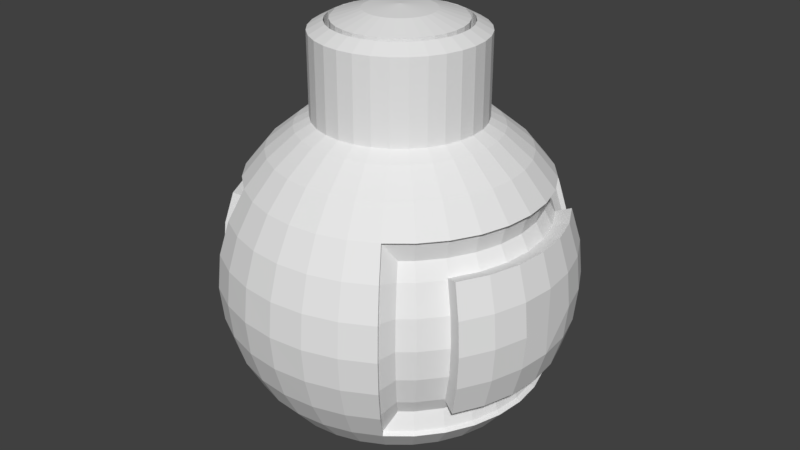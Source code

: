 # Source: TheDrone.blend  (saved by Blender 2.79.0; exported with 4.5.12 LTS)
import bpy
from mathutils import Matrix  # noqa: F401  (used for matrix-valued properties, if any)

bpy.ops.wm.read_factory_settings(use_empty=True)
scene = bpy.context.scene
scene.name = 'Scene'

# ---- collections
col_collection_1 = bpy.data.collections.new('Collection 1'); scene.collection.children.link(col_collection_1)
col_collection_2 = bpy.data.collections.new('Collection 2'); scene.collection.children.link(col_collection_2)

# ---- world
world_world = bpy.data.worlds.new('World'); scene.world = world_world
world_world.color = (0.05088, 0.05088, 0.05088)
world_world.use_sun_shadow = False
world_world.sun_shadow_jitter_overblur = 0.0
world_world.cycles.sampling_method = 'MANUAL'

# ---- meshes
me_sphere_001 = bpy.data.meshes.new('Sphere.001')
me_sphere_001.from_pydata([(2.258e-09, 0.04179, 0.1409), (-0.008153, 0.04099, 0.1409), (-0.01599, 0.03861, 0.1409), (-0.02322, 0.03475, 0.1409), (-0.02955, 0.02955, 0.1409), (-0.03475, 0.02322, 0.1409), (-0.03861, 0.01599, 0.1409), (-0.04099, 0.008153, 0.1409), (-0.04179, -2.377e-08, 0.1409), (-0.04099, -0.008153, 0.1409), (-0.03861, -0.01599, 0.1409), (-0.03475, -0.02322, 0.1409), (-0.02955, -0.02955, 0.1409), (-0.02322, -0.03475, 0.1409), (-0.01599, -0.03861, 0.1409), (-0.008153, -0.04099, 0.1409), (-1.81e-09, -0.04179, 0.1409), (0.008153, -0.04099, 0.1409), (0.01599, -0.03861, 0.1409), (0.02322, -0.03475, 0.1409), (0.02955, -0.02955, 0.1409), (0.03475, -0.02322, 0.1409), (0.03861, -0.01599, 0.1409), (0.04099, -0.008153, 0.1409), (0.04179, -2.784e-08, 0.1409), (0.04099, 0.008153, 0.1409), (0.03861, 0.01599, 0.1409), (0.03475, 0.02322, 0.1409), (0.02955, 0.02955, 0.1409), (0.02322, 0.03475, 0.1409), (0.01599, 0.03861, 0.1409), (0.008153, 0.04099, 0.1409), (0.009994, 0.05024, 0.09584), (0.0196, 0.04733, 0.09584), (0.02846, 0.0426, 0.09584), (0.03622, 0.03622, 0.09584), (0.0426, 0.02846, 0.09584), (0.04733, 0.0196, 0.09584), (0.05024, 0.009994, 0.09584), (0.05123, -2.721e-08, 0.09584), (0.05024, -0.009994, 0.09584), (0.04733, -0.0196, 0.09584), (0.0426, -0.02846, 0.09584), (0.03622, -0.03622, 0.09584), (0.02846, -0.0426, 0.09584), (0.0196, -0.04733, 0.09584), (0.009994, -0.05024, 0.09584), (3.026e-10, -0.05123, 0.09584), (-0.009994, -0.05024, 0.09584), (-0.0196, -0.04733, 0.09584), (-0.02846, -0.0426, 0.09584), (-0.03622, -0.03622, 0.09584), (-0.0426, -0.02846, 0.09584), (-0.04733, -0.0196, 0.09584), (-0.05024, -0.009994, 0.09584), (-0.05123, -2.354e-08, 0.09584), (-0.05024, 0.009994, 0.09584), (-0.04733, 0.0196, 0.09584), (-0.0426, 0.02846, 0.09584), (-0.03622, 0.03622, 0.09584), (-0.02846, 0.0426, 0.09584), (-0.0196, 0.04733, 0.09584), (-0.009994, 0.05024, 0.09584), (6.811e-09, 0.05123, 0.09584), (0.008153, 0.04099, 0.1509), (0.007553, 0.03797, 0.1418), (0.01599, 0.03861, 0.1509), (0.01482, 0.03577, 0.1418), (0.02322, 0.03475, 0.1509), (0.02151, 0.03219, 0.1418), (0.02955, 0.02955, 0.1509), (0.02738, 0.02738, 0.1418), (0.03475, 0.02322, 0.1509), (0.03219, 0.02151, 0.1418), (0.03861, 0.01599, 0.1509), (0.03577, 0.01482, 0.1418), (0.04099, 0.008153, 0.1509), (0.03797, 0.007553, 0.1418), (0.04179, -2.832e-08, 0.1509), (0.03872, -2.796e-08, 0.1418), (0.04099, -0.008153, 0.1509), (0.03797, -0.007553, 0.1418), (0.03861, -0.01599, 0.1509), (0.03577, -0.01482, 0.1418), (0.03475, -0.02322, 0.1509), (0.03219, -0.02151, 0.1418), (0.02955, -0.02955, 0.1509), (0.02738, -0.02738, 0.1418), (0.02322, -0.03475, 0.1509), (0.02151, -0.03219, 0.1418), (0.01599, -0.03861, 0.1509), (0.01482, -0.03577, 0.1418), (0.008153, -0.04099, 0.1509), (0.007553, -0.03797, 0.1418), (-2.959e-09, -0.04179, 0.1509), (-2.604e-09, -0.03872, 0.1418), (-0.008153, -0.04099, 0.1509), (-0.007553, -0.03797, 0.1418), (-0.01482, -0.03577, 0.1418), (-0.01599, -0.03861, 0.1509), (-0.02151, -0.03219, 0.1418), (-0.02322, -0.03475, 0.1509), (-0.02738, -0.02738, 0.1418), (-0.02955, -0.02955, 0.1509), (-0.03219, -0.02151, 0.1418), (-0.03475, -0.02322, 0.1509), (-0.03577, -0.01482, 0.1418), (-0.03861, -0.01599, 0.1509), (-0.03797, -0.007553, 0.1418), (-0.04099, -0.008153, 0.1509), (-0.03872, -2.426e-08, 0.1418), (-0.04179, -2.425e-08, 0.1509), (-0.03797, 0.007553, 0.1418), (-0.04099, 0.008153, 0.1509), (-0.03577, 0.01482, 0.1418), (-0.03861, 0.01599, 0.1509), (-0.03219, 0.02151, 0.1418), (-0.03475, 0.02322, 0.1509), (-0.02738, 0.02738, 0.1418), (-0.02955, 0.02955, 0.1509), (-0.02151, 0.03219, 0.1418), (-0.02322, 0.03475, 0.1509), (-0.01482, 0.03577, 0.1418), (-0.01599, 0.03861, 0.1509), (-0.007553, 0.03797, 0.1418), (-0.008153, 0.04099, 0.1509), (1.586e-09, 0.03872, 0.1418), (1.109e-09, 0.04179, 0.1509), (0.009994, 0.05024, 0.1458), (0.0196, 0.04733, 0.1458), (0.02846, 0.0426, 0.1458), (0.03622, 0.03622, 0.1458), (0.0426, 0.02846, 0.1458), (0.04733, 0.0196, 0.1458), (0.05024, 0.009994, 0.1458), (0.05123, -2.791e-08, 0.1458), (0.05024, -0.009994, 0.1458), (0.04733, -0.0196, 0.1458), (0.0426, -0.02846, 0.1458), (0.03622, -0.03622, 0.1458), (0.02846, -0.0426, 0.1458), (0.0196, -0.04733, 0.1458), (0.009994, -0.05024, 0.1458), (-3.772e-09, -0.05123, 0.1458), (-0.009994, -0.05024, 0.1458), (-0.0196, -0.04733, 0.1458), (-0.02846, -0.0426, 0.1458), (-0.03622, -0.03622, 0.1458), (-0.0426, -0.02846, 0.1458), (-0.04733, -0.0196, 0.1458), (-0.05024, -0.009994, 0.1458), (-0.05123, -2.425e-08, 0.1458), (-0.05024, 0.009994, 0.1458), (-0.04733, 0.0196, 0.1458), (-0.0426, 0.02846, 0.1458), (-0.03622, 0.03622, 0.1458), (-0.02846, 0.0426, 0.1458), (-0.0196, 0.04733, 0.1458), (-0.009994, 0.05024, 0.1458), (2.737e-09, 0.05123, 0.1458), (-1.993e-08, -6.144e-08, 0.1592), (-0.004156, 0.02089, 0.1571), (-0.008153, 0.01968, 0.1571), (-0.01184, 0.01771, 0.1571), (-0.01506, 0.01506, 0.1571), (-0.01771, 0.01184, 0.1571), (-0.01968, 0.008153, 0.1571), (-0.02089, 0.004156, 0.1571), (-0.0213, -2.703e-08, 0.1571), (-0.02089, -0.004156, 0.1571), (-0.01968, -0.008153, 0.1571), (-0.01771, -0.01184, 0.1571), (-0.01506, -0.01506, 0.1571), (-0.01184, -0.01771, 0.1571), (-0.004156, -0.02089, 0.1571), (-7.099e-09, -0.0213, 0.1571), (0.004156, -0.02089, 0.1571), (0.008153, -0.01968, 0.1571), (0.01184, -0.01771, 0.1571), (0.01506, -0.01506, 0.1571), (0.01771, -0.01184, 0.1571), (0.01968, -0.008153, 0.1571), (0.02089, -0.004156, 0.1571), (0.0213, -2.865e-08, 0.1571), (0.02089, 0.004156, 0.1571), (0.01968, 0.008153, 0.1571), (0.01771, 0.01184, 0.1571), (0.01506, 0.01506, 0.1571), (0.01184, 0.01771, 0.1571), (0.008153, 0.01968, 0.1571), (0.004156, 0.02089, 0.1571), (-2.217e-09, 0.0213, 0.1571), (-0.008153, -0.01968, 0.1571), (-0.007553, 0.03797, 0.1518), (1.586e-09, 0.03872, 0.1518), (-0.01482, 0.03577, 0.1518), (-0.02151, 0.03219, 0.1518), (-0.02738, 0.02738, 0.1518), (-0.03219, 0.02151, 0.1518), (-0.03577, 0.01482, 0.1518), (-0.03797, 0.007553, 0.1518), (-0.03872, -2.426e-08, 0.1518), (-0.03797, -0.007553, 0.1518), (-0.03577, -0.01482, 0.1518), (-0.03219, -0.02151, 0.1518), (-0.02738, -0.02738, 0.1518), (-0.02151, -0.03219, 0.1518), (-0.01482, -0.03577, 0.1518), (-0.007553, -0.03797, 0.1518), (-2.604e-09, -0.03872, 0.1518), (0.007553, -0.03797, 0.1518), (0.01482, -0.03577, 0.1518), (0.02151, -0.03219, 0.1518), (0.02738, -0.02738, 0.1518), (0.03219, -0.02151, 0.1518), (0.03577, -0.01482, 0.1518), (0.03797, -0.007553, 0.1518), (0.03872, -2.796e-08, 0.1518), (0.03797, 0.007553, 0.1518), (0.03577, 0.01482, 0.1518), (0.03219, 0.02151, 0.1518), (0.02738, 0.02738, 0.1518), (0.02151, 0.03219, 0.1518), (0.01482, 0.03577, 0.1518), (0.007553, 0.03797, 0.1518)], [], [(102, 100, 206, 205), (85, 83, 215, 214), (120, 118, 197, 196), (67, 65, 224, 223), (87, 85, 214, 213), (69, 67, 223, 222), (104, 102, 205, 204), (122, 120, 196, 195), (89, 87, 213, 212), (124, 122, 195, 193), (71, 69, 222, 221), (106, 104, 204, 203), (126, 124, 193, 194), (73, 71, 221, 220), (108, 106, 203, 202), (91, 89, 212, 211), (93, 91, 211, 210), (75, 73, 220, 219), (110, 108, 202, 201), (95, 93, 210, 209), (77, 75, 219, 218), (112, 110, 201, 200), (79, 77, 218, 217), (97, 95, 209, 208), (114, 112, 200, 199), (81, 79, 217, 216), (116, 114, 199, 198), (98, 97, 208, 207), (65, 126, 194, 224), (100, 98, 207, 206), (83, 81, 216, 215), (118, 116, 198, 197), (40, 39, 135, 136), (54, 53, 149, 150), (41, 40, 136, 137), (55, 54, 150, 151), (42, 41, 137, 138), (56, 55, 151, 152), (43, 42, 138, 139), (57, 56, 152, 153), (44, 43, 139, 140), (58, 57, 153, 154), (45, 44, 140, 141), (32, 63, 159, 128), (59, 58, 154, 155), (46, 45, 141, 142), (33, 32, 128, 129), (60, 59, 155, 156), (47, 46, 142, 143), (34, 33, 129, 130), (61, 60, 156, 157), (48, 47, 143, 144), (35, 34, 130, 131), (62, 61, 157, 158), (49, 48, 144, 145), (36, 35, 131, 132), (63, 62, 158, 159), (50, 49, 145, 146), (37, 36, 132, 133), (51, 50, 146, 147), (38, 37, 133, 134), (52, 51, 147, 148), (39, 38, 134, 135), (53, 52, 148, 149), (1, 124, 126, 0), (2, 122, 124, 1), (159, 127, 64, 128), (3, 120, 122, 2), (4, 118, 120, 3), (128, 64, 66, 129), (5, 116, 118, 4), (6, 114, 116, 5), (129, 66, 68, 130), (7, 112, 114, 6), (8, 110, 112, 7), (130, 68, 70, 131), (9, 108, 110, 8), (10, 106, 108, 9), (131, 70, 72, 132), (11, 104, 106, 10), (12, 102, 104, 11), (132, 72, 74, 133), (13, 100, 102, 12), (133, 74, 76, 134), (14, 98, 100, 13), (15, 97, 98, 14), (16, 95, 97, 15), (134, 76, 78, 135), (17, 93, 95, 16), (135, 78, 80, 136), (18, 91, 93, 17), (19, 89, 91, 18), (20, 87, 89, 19), (136, 80, 82, 137), (137, 82, 84, 138), (21, 85, 87, 20), (22, 83, 85, 21), (23, 81, 83, 22), (24, 79, 81, 23), (138, 84, 86, 139), (139, 86, 88, 140), (25, 77, 79, 24), (26, 75, 77, 25), (27, 73, 75, 26), (28, 71, 73, 27), (140, 88, 90, 141), (29, 69, 71, 28), (30, 67, 69, 29), (141, 90, 92, 142), (31, 65, 67, 30), (0, 126, 65, 31), (142, 92, 94, 143), (121, 119, 4, 3), (64, 127, 0, 31), (143, 94, 96, 144), (76, 74, 26, 25), (103, 101, 13, 12), (144, 96, 99, 145), (66, 64, 31, 30), (84, 82, 22, 21), (145, 99, 101, 146), (111, 109, 9, 8), (146, 101, 103, 147), (92, 90, 18, 17), (74, 72, 27, 26), (119, 117, 5, 4), (147, 103, 105, 148), (101, 99, 14, 13), (148, 105, 107, 149), (82, 80, 23, 22), (127, 125, 1, 0), (109, 107, 10, 9), (149, 107, 109, 150), (150, 109, 111, 151), (90, 88, 19, 18), (72, 70, 28, 27), (117, 115, 6, 5), (99, 96, 15, 14), (151, 111, 113, 152), (125, 123, 2, 1), (80, 78, 24, 23), (152, 113, 115, 153), (107, 105, 11, 10), (70, 68, 29, 28), (153, 115, 117, 154), (115, 113, 7, 6), (88, 86, 20, 19), (154, 117, 119, 155), (96, 94, 16, 15), (78, 76, 25, 24), (155, 119, 121, 156), (123, 121, 3, 2), (105, 103, 12, 11), (156, 121, 123, 157), (86, 84, 21, 20), (68, 66, 30, 29), (157, 123, 125, 158), (113, 111, 8, 7), (94, 92, 17, 16), (158, 125, 127, 159), (193, 161, 191, 194), (161, 160, 191), (195, 162, 161, 193), (162, 160, 161), (196, 163, 162, 195), (163, 160, 162), (197, 164, 163, 196), (164, 160, 163), (198, 165, 164, 197), (165, 160, 164), (199, 166, 165, 198), (166, 160, 165), (200, 167, 166, 199), (167, 160, 166), (201, 168, 167, 200), (168, 160, 167), (202, 169, 168, 201), (169, 160, 168), (203, 170, 169, 202), (170, 160, 169), (171, 160, 170), (204, 171, 170, 203), (205, 172, 171, 204), (172, 160, 171), (173, 160, 172), (206, 173, 172, 205), (207, 192, 173, 206), (192, 160, 173), (208, 174, 192, 207), (174, 160, 192), (209, 175, 174, 208), (175, 160, 174), (210, 176, 175, 209), (176, 160, 175), (211, 177, 176, 210), (177, 160, 176), (212, 178, 177, 211), (178, 160, 177), (213, 179, 178, 212), (179, 160, 178), (214, 180, 179, 213), (180, 160, 179), (215, 181, 180, 214), (181, 160, 180), (216, 182, 181, 215), (182, 160, 181), (183, 160, 182), (217, 183, 182, 216), (218, 184, 183, 217), (184, 160, 183), (185, 160, 184), (219, 185, 184, 218), (220, 186, 185, 219), (186, 160, 185), (221, 187, 186, 220), (187, 160, 186), (222, 188, 187, 221), (188, 160, 187), (223, 189, 188, 222), (189, 160, 188), (224, 190, 189, 223), (190, 160, 189), (194, 191, 190, 224), (191, 160, 190)])
me_sphere_001.use_remesh_preserve_volume = False
me_sphere_001.use_remesh_preserve_attributes = False
me_sphere_001.use_mirror_vertex_groups = False
me_sphere_001.update()
me_sphere = bpy.data.meshes.new('Sphere')
me_sphere.from_pydata([(-3.385e-09, -2.834e-08, -0.1092), (0.01184, 0.0595, 0.0908), (0.01506, 0.07573, 0.07722), (0.01771, 0.08905, 0.06067), (0.01968, 0.09895, 0.04179), (0.02089, 0.105, 0.0213), (0.0213, 0.1071, 8.264e-09), (0.02089, 0.105, -0.0213), (0.01968, 0.09895, -0.04179), (0.01771, 0.08905, -0.06067), (0.01506, 0.07573, -0.07722), (0.01184, 0.0595, -0.0908), (0.008153, 0.04099, -0.1009), (0.004156, 0.02089, -0.1071), (0.02322, 0.05605, 0.0908), (0.02955, 0.07134, 0.07722), (0.03475, 0.08389, 0.06067), (0.03861, 0.09321, 0.04179), (0.04099, 0.09895, 0.0213), (0.04179, 0.1009, 8.264e-09), (0.04099, 0.09895, -0.0213), (0.03861, 0.09321, -0.04179), (0.03475, 0.08389, -0.06067), (0.02955, 0.07134, -0.07722), (0.02322, 0.05605, -0.0908), (0.01599, 0.03861, -0.1009), (0.008153, 0.01968, -0.1071), (0.03371, 0.05044, 0.0908), (0.0429, 0.0642, 0.07722), (0.05044, 0.07549, 0.06067), (0.05605, 0.08389, 0.04179), (0.0595, 0.08905, 0.0213), (0.06067, 0.0908, 8.264e-09), (0.0595, 0.08905, -0.0213), (0.05605, 0.08389, -0.04179), (0.05044, 0.07549, -0.06067), (0.0429, 0.0642, -0.07722), (0.03371, 0.05044, -0.0908), (0.02322, 0.03475, -0.1009), (0.01184, 0.01771, -0.1071), (0.0429, 0.0429, 0.0908), (0.0546, 0.0546, 0.07722), (0.0642, 0.0642, 0.06067), (0.0642, 0.0642, -0.06067), (0.0546, 0.0546, -0.07722), (0.0429, 0.0429, -0.0908), (0.02955, 0.02955, -0.1009), (0.01506, 0.01506, -0.1071), (0.05044, 0.03371, 0.0908), (0.0642, 0.0429, 0.07722), (0.07549, 0.05044, 0.06067), (0.07549, 0.05044, -0.06067), (0.0642, 0.0429, -0.07722), (0.05044, 0.03371, -0.0908), (0.03475, 0.02322, -0.1009), (0.01771, 0.01184, -0.1071), (0.05605, 0.02322, 0.0908), (0.07134, 0.02955, 0.07722), (0.08389, 0.03475, 0.06067), (0.08389, 0.03475, -0.06067), (0.07134, 0.02955, -0.07722), (0.05605, 0.02322, -0.0908), (0.03861, 0.01599, -0.1009), (0.01968, 0.008153, -0.1071), (0.0595, 0.01184, 0.0908), (0.07573, 0.01506, 0.07722), (0.08905, 0.01771, 0.06067), (0.08905, 0.01771, -0.06067), (0.07573, 0.01506, -0.07722), (0.0595, 0.01184, -0.0908), (0.04099, 0.008153, -0.1009), (0.02089, 0.004156, -0.1071), (0.06067, -2.68e-08, 0.0908), (0.07722, -2.761e-08, 0.07722), (0.0908, -2.924e-08, 0.06067), (0.0908, -2.924e-08, -0.06067), (0.07722, -2.761e-08, -0.07722), (0.06067, -3.005e-08, -0.0908), (0.04179, -2.598e-08, -0.1009), (0.0213, -2.639e-08, -0.1071), (0.0595, -0.01184, 0.0908), (0.07573, -0.01506, 0.07722), (0.08905, -0.01771, 0.06067), (0.08905, -0.01771, -0.06067), (0.07573, -0.01506, -0.07722), (0.0595, -0.01184, -0.0908), (0.04099, -0.008153, -0.1009), (0.02089, -0.004156, -0.1071), (0.05605, -0.02322, 0.0908), (0.07134, -0.02955, 0.07722), (0.08389, -0.03475, 0.06067), (0.08389, -0.03475, -0.06067), (0.07134, -0.02955, -0.07722), (0.05605, -0.02322, -0.0908), (0.03861, -0.01599, -0.1009), (0.01968, -0.008153, -0.1071), (0.05044, -0.03371, 0.0908), (0.0642, -0.0429, 0.07722), (0.07549, -0.05044, 0.06067), (0.07549, -0.05044, -0.06067), (0.0642, -0.0429, -0.07722), (0.05044, -0.03371, -0.0908), (0.03475, -0.02322, -0.1009), (0.01771, -0.01184, -0.1071), (0.0429, -0.0429, 0.0908), (0.0546, -0.0546, 0.07722), (0.0642, -0.0642, 0.06067), (0.0642, -0.0642, -0.06067), (0.0546, -0.0546, -0.07722), (0.0429, -0.0429, -0.0908), (0.02955, -0.02955, -0.1009), (0.01506, -0.01506, -0.1071), (0.03371, -0.05044, 0.0908), (0.0429, -0.0642, 0.07722), (0.05044, -0.07549, 0.06067), (0.05605, -0.08389, 0.04179), (0.0595, -0.08905, 0.0213), (0.06067, -0.0908, 8.264e-09), (0.0595, -0.08905, -0.0213), (0.05605, -0.08389, -0.04179), (0.05044, -0.07549, -0.06067), (0.0429, -0.0642, -0.07722), (0.03371, -0.05044, -0.0908), (0.02322, -0.03475, -0.1009), (0.01184, -0.01771, -0.1071), (0.02322, -0.05605, 0.0908), (0.02955, -0.07134, 0.07722), (0.03475, -0.08389, 0.06067), (0.03861, -0.09321, 0.04179), (0.04099, -0.09895, 0.0213), (0.04179, -0.1009, 8.264e-09), (0.04099, -0.09895, -0.0213), (0.03861, -0.09321, -0.04179), (0.03475, -0.08389, -0.06067), (0.02955, -0.07134, -0.07722), (0.02322, -0.05605, -0.0908), (0.01599, -0.03861, -0.1009), (0.008153, -0.01968, -0.1071), (0.01184, -0.0595, 0.0908), (0.01506, -0.07573, 0.07722), (0.01771, -0.08905, 0.06067), (0.01968, -0.09895, 0.04179), (0.02089, -0.105, 0.0213), (0.0213, -0.1071, 8.264e-09), (0.02089, -0.105, -0.0213), (0.01968, -0.09895, -0.04179), (0.01771, -0.08905, -0.06067), (0.01506, -0.07573, -0.07722), (0.01184, -0.0595, -0.0908), (0.008153, -0.04099, -0.1009), (0.004156, -0.02089, -0.1071), (-5.11e-10, -0.06067, 0.0908), (-6.206e-09, -0.07722, 0.07722), (-1.272e-08, -0.0908, 0.06067), (3.557e-09, -0.1009, 0.04179), (-1.272e-08, -0.1071, 0.0213), (-1.434e-08, -0.1092, 8.264e-09), (-1.272e-08, -0.1071, -0.0213), (3.557e-09, -0.1009, -0.04179), (-1.272e-08, -0.0908, -0.06067), (-6.206e-09, -0.07722, -0.07722), (-4.579e-09, -0.06067, -0.0908), (-2.952e-09, -0.04179, -0.1009), (-2.952e-09, -0.0213, -0.1071), (-0.01184, -0.0595, 0.0908), (-0.01506, -0.07573, 0.07722), (-0.01771, -0.08905, 0.06067), (-0.01968, -0.09895, 0.04179), (-0.02089, -0.105, 0.0213), (-0.0213, -0.1071, 8.264e-09), (-0.02089, -0.105, -0.0213), (-0.01968, -0.09895, -0.04179), (-0.01771, -0.08905, -0.06067), (-0.01506, -0.07573, -0.07722), (-0.01184, -0.0595, -0.0908), (-0.008153, -0.04099, -0.1009), (-0.004156, -0.02089, -0.1071), (-0.02322, -0.05605, 0.0908), (-0.02955, -0.07134, 0.07722), (-0.03475, -0.08389, 0.06067), (-0.03861, -0.09321, 0.04179), (-0.04099, -0.09895, 0.0213), (-0.04179, -0.1009, 8.264e-09), (-0.04099, -0.09895, -0.0213), (-0.03861, -0.09321, -0.04179), (-0.03475, -0.08389, -0.06067), (-0.02955, -0.07134, -0.07722), (-0.02322, -0.05605, -0.0908), (-0.01599, -0.03861, -0.1009), (-0.008153, -0.01968, -0.1071), (-0.03371, -0.05044, 0.0908), (-0.0429, -0.0642, 0.07722), (-0.05044, -0.07549, 0.06067), (-0.05605, -0.08389, 0.04179), (-0.0595, -0.08905, 0.0213), (-0.06067, -0.0908, 8.264e-09), (-0.0595, -0.08905, -0.0213), (-0.05605, -0.08389, -0.04179), (-0.05044, -0.07549, -0.06067), (-0.0429, -0.0642, -0.07722), (-0.03371, -0.05044, -0.0908), (-0.02322, -0.03475, -0.1009), (-0.01184, -0.01771, -0.1071), (-0.0429, -0.0429, 0.0908), (-0.0546, -0.0546, 0.07722), (-0.0642, -0.0642, 0.06067), (-0.0642, -0.0642, -0.06067), (-0.0546, -0.0546, -0.07722), (-0.0429, -0.0429, -0.0908), (-0.02955, -0.02955, -0.1009), (-0.01506, -0.01506, -0.1071), (-0.05044, -0.03371, 0.0908), (-0.0642, -0.0429, 0.07722), (-0.07549, -0.05044, 0.06067), (-0.07549, -0.05044, -0.06067), (-0.0642, -0.0429, -0.07722), (-0.05044, -0.03371, -0.0908), (-0.03475, -0.02322, -0.1009), (-0.01771, -0.01184, -0.1071), (-0.05605, -0.02322, 0.0908), (-0.07134, -0.02955, 0.07722), (-0.08388, -0.03475, 0.06067), (-0.08388, -0.03475, -0.06067), (-0.07134, -0.02955, -0.07722), (-0.05605, -0.02322, -0.0908), (-0.03861, -0.01599, -0.1009), (-0.01968, -0.008153, -0.1071), (-0.0595, -0.01184, 0.0908), (-0.07573, -0.01506, 0.07722), (-0.08905, -0.01771, 0.06067), (-0.08905, -0.01771, -0.06067), (-0.07573, -0.01506, -0.07722), (-0.0595, -0.01184, -0.0908), (-0.04099, -0.008153, -0.1009), (-0.02089, -0.004156, -0.1071), (-0.06067, -2.354e-08, 0.0908), (-0.07722, -1.297e-08, 0.07722), (-0.0908, -8.086e-09, 0.06067), (-0.0908, -8.086e-09, -0.06067), (-0.07722, -1.297e-08, -0.07722), (-0.06067, -2.11e-08, -0.0908), (-0.04179, -2.029e-08, -0.1009), (-0.0213, -2.721e-08, -0.1071), (-0.0595, 0.01184, 0.0908), (-0.07573, 0.01506, 0.07722), (-0.08905, 0.01771, 0.06067), (-0.08905, 0.01771, -0.06067), (-0.07573, 0.01506, -0.07722), (-0.0595, 0.01184, -0.0908), (-0.04099, 0.008153, -0.1009), (-0.02089, 0.004156, -0.1071), (-0.05605, 0.02322, 0.0908), (-0.07134, 0.02955, 0.07722), (-0.08388, 0.03475, 0.06067), (-0.08388, 0.03475, -0.06067), (-0.07134, 0.02955, -0.07722), (-0.05605, 0.02322, -0.0908), (-0.03861, 0.01599, -0.1009), (-0.01968, 0.008153, -0.1071), (-0.05044, 0.03371, 0.0908), (-0.0642, 0.0429, 0.07722), (-0.07549, 0.05044, 0.06067), (-0.07549, 0.05044, -0.06067), (-0.0642, 0.0429, -0.07722), (-0.05044, 0.03371, -0.0908), (-0.03475, 0.02322, -0.1009), (-0.01771, 0.01184, -0.1071), (-0.0429, 0.0429, 0.0908), (-0.0546, 0.0546, 0.07722), (-0.0642, 0.0642, 0.06067), (-0.0642, 0.0642, -0.06067), (-0.0546, 0.0546, -0.07722), (-0.0429, 0.0429, -0.0908), (-0.02955, 0.02955, -0.1009), (-0.01506, 0.01506, -0.1071), (-0.03371, 0.05044, 0.0908), (-0.0429, 0.0642, 0.07722), (-0.05044, 0.07549, 0.06067), (-0.05605, 0.08388, 0.04179), (-0.0595, 0.08905, 0.0213), (-0.06067, 0.0908, 8.264e-09), (-0.0595, 0.08905, -0.0213), (-0.05605, 0.08388, -0.04179), (-0.05044, 0.07549, -0.06067), (-0.0429, 0.0642, -0.07722), (-0.03371, 0.05044, -0.0908), (-0.02322, 0.03475, -0.1009), (-0.01184, 0.01771, -0.1071), (-0.02322, 0.05605, 0.0908), (-0.02955, 0.07134, 0.07722), (-0.03475, 0.08388, 0.06067), (-0.03861, 0.09321, 0.04179), (-0.04099, 0.09895, 0.0213), (-0.04179, 0.1009, 8.264e-09), (-0.04099, 0.09895, -0.0213), (-0.03861, 0.09321, -0.04179), (-0.03475, 0.08388, -0.06067), (-0.02955, 0.07134, -0.07722), (-0.02322, 0.05605, -0.0908), (-0.01599, 0.03861, -0.1009), (-0.008153, 0.01968, -0.1071), (-0.01184, 0.0595, 0.0908), (-0.01506, 0.07573, 0.07722), (-0.01771, 0.08905, 0.06067), (-0.01968, 0.09895, 0.04179), (-0.02089, 0.105, 0.0213), (-0.0213, 0.1071, 8.264e-09), (-0.02089, 0.105, -0.0213), (-0.01968, 0.09895, -0.04179), (-0.01771, 0.08905, -0.06067), (-0.01506, 0.07573, -0.07722), (-0.01184, 0.0595, -0.0908), (-0.008153, 0.04099, -0.1009), (-0.004156, 0.02089, -0.1071), (8.439e-09, 0.06067, 0.0908), (1.332e-08, 0.07722, 0.07722), (2.634e-08, 0.0908, 0.06067), (3.557e-09, 0.1009, 0.04179), (2.471e-08, 0.1071, 0.0213), (2.634e-08, 0.1092, 8.264e-09), (2.471e-08, 0.1071, -0.0213), (3.557e-09, 0.1009, -0.04179), (2.634e-08, 0.0908, -0.06067), (1.332e-08, 0.07722, -0.07722), (1.007e-08, 0.06067, -0.0908), (5.184e-09, 0.04179, -0.1009), (-1.731e-09, 0.0213, -0.1071), (0.009994, 0.05024, 0.09584), (0.0196, 0.04733, 0.09584), (0.02846, 0.0426, 0.09584), (0.03622, 0.03622, 0.09584), (0.0426, 0.02846, 0.09584), (0.04733, 0.0196, 0.09584), (0.05024, 0.009994, 0.09584), (0.05123, -2.721e-08, 0.09584), (0.05024, -0.009994, 0.09584), (0.04733, -0.0196, 0.09584), (0.0426, -0.02846, 0.09584), (0.03622, -0.03622, 0.09584), (0.02846, -0.0426, 0.09584), (0.0196, -0.04733, 0.09584), (0.009994, -0.05024, 0.09584), (3.026e-10, -0.05123, 0.09584), (-0.009994, -0.05024, 0.09584), (-0.0196, -0.04733, 0.09584), (-0.02846, -0.0426, 0.09584), (-0.03622, -0.03622, 0.09584), (-0.0426, -0.02846, 0.09584), (-0.04733, -0.0196, 0.09584), (-0.05024, -0.009994, 0.09584), (-0.05123, -2.354e-08, 0.09584), (-0.05024, 0.009994, 0.09584), (-0.04733, 0.0196, 0.09584), (-0.0426, 0.02846, 0.09584), (-0.03622, 0.03622, 0.09584), (-0.02846, 0.0426, 0.09584), (-0.0196, 0.04733, 0.09584), (-0.009994, 0.05024, 0.09584), (6.811e-09, 0.05123, 0.09584), (0.0642, 0.0642, 0.03761), (0.06816, 0.06816, 0.01917), (0.06949, 0.06949, 7.969e-09), (0.06816, 0.06816, -0.01917), (0.0642, 0.0642, -0.03761), (0.0755, 0.05045, 0.03761), (0.08015, 0.05355, 0.01917), (0.08172, 0.0546, 7.969e-09), (0.08015, 0.05355, -0.01917), (0.0755, 0.05045, -0.03761), (0.08389, 0.03475, 0.03761), (0.08905, 0.03689, 0.01917), (0.0908, 0.03761, 7.969e-09), (0.08905, 0.03689, -0.01917), (0.08389, 0.03475, -0.03761), (0.08905, 0.01771, 0.03761), (-0.06593, -0.01881, -0.01917), (-0.06593, -0.01917, 8.067e-09), (-0.06593, -0.01881, 0.01917), (0.08905, 0.01771, -0.03761), (0.0908, -2.212e-08, 0.03761), (-0.06593, -0.01771, 0.03761), (-0.06593, -0.03475, -0.03761), (-0.06593, -0.03689, -0.01917), (0.0908, -1.772e-08, -0.03761), (0.08905, -0.01771, 0.03761), (-0.06593, -0.03761, 8.067e-09), (-0.06593, -0.03689, 0.01917), (-0.06593, -0.03475, 0.03761), (0.08905, -0.01771, -0.03761), (0.08389, -0.03475, 0.03761), (0.08905, -0.03689, 0.01917), (0.0908, -0.03761, 7.969e-09), (0.08905, -0.03689, -0.01917), (0.08389, -0.03475, -0.03761), (0.0755, -0.05045, 0.03761), (0.08015, -0.05355, 0.01917), (0.08172, -0.0546, 7.969e-09), (0.08015, -0.05355, -0.01917), (0.0755, -0.05045, -0.03761), (0.0642, -0.0642, 0.03761), (0.06816, -0.06816, 0.01917), (0.06949, -0.06949, 7.969e-09), (0.06816, -0.06816, -0.01917), (0.0642, -0.0642, -0.03761), (-0.0642, -0.0642, 0.03761), (-0.06816, -0.06816, 0.01917), (-0.06949, -0.06949, 7.969e-09), (-0.06816, -0.06816, -0.01917), (-0.0642, -0.0642, -0.03761), (-0.0755, -0.05045, 0.03761), (-0.08015, -0.05355, 0.01917), (-0.08172, -0.0546, 7.969e-09), (-0.08015, -0.05355, -0.01917), (-0.0755, -0.05045, -0.03761), (-0.08389, -0.03475, 0.03761), (-0.08905, -0.03689, 0.01917), (-0.0908, -0.03761, 7.969e-09), (-0.08905, -0.03689, -0.01917), (-0.08389, -0.03475, -0.03761), (-0.08905, -0.01771, 0.03761), (-0.08905, -0.01771, -0.03761), (-0.0908, -2.651e-08, 0.03761), (-0.0908, -2.651e-08, -0.03761), (-0.08905, 0.01771, 0.03761), (-0.08905, 0.01771, -0.03761), (-0.08389, 0.03475, 0.03761), (-0.08905, 0.03689, 0.01917), (-0.0908, 0.03761, 7.969e-09), (-0.08905, 0.03689, -0.01917), (-0.08389, 0.03475, -0.03761), (-0.0755, 0.05045, 0.03761), (-0.08015, 0.05355, 0.01917), (-0.08172, 0.0546, 7.969e-09), (-0.08015, 0.05355, -0.01917), (-0.0755, 0.05045, -0.03761), (-0.0642, 0.0642, 0.03761), (-0.06816, 0.06816, 0.01917), (-0.06949, 0.06949, 7.969e-09), (-0.06816, 0.06816, -0.01917), (-0.0642, 0.0642, -0.03761), (0.06593, 0.03475, 0.03761), (0.06593, 0.03689, 0.01917), (0.06593, 0.03761, 7.872e-09), (0.06593, 0.03689, -0.01917), (0.06593, 0.03475, -0.03761), (0.06593, 0.01771, 0.03761), (0.06593, 0.01881, 0.01917), (0.06593, 0.01917, 7.872e-09), (0.06593, 0.01881, -0.01917), (0.06593, 0.01771, -0.03761), (0.06593, -1.791e-08, 0.03761), (0.06593, -2.963e-08, 0.01917), (0.06593, -2.817e-08, 7.872e-09), (0.06593, -2.963e-08, -0.01917), (0.06593, -1.352e-08, -0.03761), (0.06593, -0.01771, 0.03761), (0.06593, -0.01881, 0.01917), (0.06593, -0.01917, 7.872e-09), (0.06593, -0.01881, -0.01917), (0.06593, -0.01771, -0.03761), (0.06593, -0.03475, 0.03761), (0.06593, -0.03689, 0.01917), (0.06593, -0.03761, 7.872e-09), (0.06593, -0.03689, -0.01917), (0.06593, -0.03475, -0.03761), (-0.06593, -0.01771, -0.03761), (-0.06593, -3.408e-08, 0.03761), (-0.06593, -1.212e-08, 0.01917), (-0.06593, -1.651e-08, 8.067e-09), (-0.06593, -1.212e-08, -0.01917), (-0.06593, -3.408e-08, -0.03761), (-0.06593, 0.01771, 0.03761), (-0.06593, 0.01881, 0.01917), (-0.06593, 0.01917, 8.067e-09), (-0.06593, 0.01881, -0.01917), (-0.06593, 0.01771, -0.03761), (-0.06593, 0.03475, 0.03761), (-0.06593, 0.03689, 0.01917), (-0.06593, 0.03761, 8.067e-09), (-0.06593, 0.03689, -0.01917), (-0.06593, 0.03475, -0.03761), (0.05353, 0.06604, 0.04767), (0.04904, 0.0734, 0.05898), (0.05652, 0.07051, 0.03761), (0.05449, 0.08155, 0.04063), (0.05963, 0.07516, 0.01917), (0.05785, 0.08658, 0.02071), (0.06068, 0.07673, 7.969e-09), (0.05898, 0.08827, 8.182e-09), (0.05963, 0.07516, -0.01917), (0.05785, 0.08658, -0.02071), (0.05652, 0.07051, -0.03761), (0.05449, 0.08155, -0.04063), (0.05353, 0.06604, -0.04767), (0.04904, 0.0734, -0.05898), (0.06242, 0.06242, 0.05898), (0.0604, 0.0604, 0.04767), (0.0604, 0.0604, -0.04767), (0.06242, 0.06242, -0.05898), (0.0734, 0.04904, 0.05898), (0.07103, 0.04746, 0.04767), (0.07103, 0.04746, -0.04767), (0.0734, 0.04904, -0.05898), (0.08155, 0.03378, 0.05898), (0.07892, 0.03269, 0.04767), (0.07892, 0.03269, -0.04767), (0.08155, 0.03378, -0.05898), (0.08658, 0.01722, 0.05898), (0.08378, 0.01667, 0.04767), (0.08378, 0.01667, -0.04767), (0.08658, 0.01722, -0.05898), (0.08827, -2.889e-08, 0.05898), (0.08542, -2.558e-08, 0.04767), (0.08542, -2.379e-08, -0.04767), (0.08827, -2.889e-08, -0.05898), (0.08658, -0.01722, 0.05898), (0.08378, -0.01667, 0.04767), (0.08378, -0.01667, -0.04767), (0.08658, -0.01722, -0.05898), (0.08155, -0.03378, 0.05898), (0.07892, -0.03269, 0.04767), (0.07892, -0.03269, -0.04767), (0.08155, -0.03378, -0.05898), (0.0734, -0.04904, 0.05898), (0.07103, -0.04746, 0.04767), (0.07103, -0.04746, -0.04767), (0.0734, -0.04904, -0.05898), (0.06242, -0.06242, 0.05898), (0.0604, -0.0604, 0.04767), (0.0604, -0.0604, -0.04767), (0.06242, -0.06242, -0.05898), (0.05353, -0.06604, 0.04767), (0.04904, -0.0734, 0.05898), (0.05449, -0.08155, 0.04063), (0.05652, -0.07051, 0.03761), (0.05785, -0.08658, 0.02071), (0.05963, -0.07516, 0.01917), (0.05898, -0.08827, 8.182e-09), (0.06068, -0.07673, 7.969e-09), (0.05785, -0.08658, -0.02071), (0.05963, -0.07516, -0.01917), (0.05449, -0.08155, -0.04063), (0.05652, -0.07051, -0.03761), (0.05353, -0.06604, -0.04767), (0.04904, -0.0734, -0.05898), (-0.05353, -0.06604, 0.04767), (-0.04904, -0.0734, 0.05898), (-0.05652, -0.07051, 0.03761), (-0.05449, -0.08155, 0.04063), (-0.05963, -0.07516, 0.01917), (-0.05785, -0.08658, 0.02071), (-0.06068, -0.07673, 7.969e-09), (-0.05898, -0.08827, 8.182e-09), (-0.05963, -0.07516, -0.01917), (-0.05785, -0.08658, -0.02071), (-0.05652, -0.07051, -0.03761), (-0.05449, -0.08155, -0.04063), (-0.05353, -0.06604, -0.04767), (-0.04904, -0.0734, -0.05898), (-0.06242, -0.06242, 0.05898), (-0.0604, -0.0604, 0.04767), (-0.0604, -0.0604, -0.04767), (-0.06242, -0.06242, -0.05898), (-0.0734, -0.04904, 0.05898), (-0.07103, -0.04746, 0.04767), (-0.07103, -0.04746, -0.04767), (-0.0734, -0.04904, -0.05898), (-0.08155, -0.03378, 0.05898), (-0.07892, -0.03269, 0.04767), (-0.07892, -0.03269, -0.04767), (-0.08155, -0.03378, -0.05898), (-0.08658, -0.01722, 0.05898), (-0.08378, -0.01667, 0.04767), (-0.08378, -0.01667, -0.04767), (-0.08658, -0.01722, -0.05898), (-0.08827, -8.322e-09, 0.05898), (-0.08542, -1.611e-08, 0.04767), (-0.08542, -1.611e-08, -0.04767), (-0.08827, -8.322e-09, -0.05898), (-0.08658, 0.01722, 0.05898), (-0.08378, 0.01667, 0.04767), (-0.08378, 0.01667, -0.04767), (-0.08658, 0.01722, -0.05898), (-0.08155, 0.03378, 0.05898), (-0.07892, 0.03269, 0.04767), (-0.07892, 0.03269, -0.04767), (-0.08155, 0.03378, -0.05898), (-0.0734, 0.04904, 0.05898), (-0.07103, 0.04746, 0.04767), (-0.07103, 0.04746, -0.04767), (-0.0734, 0.04904, -0.05898), (-0.06242, 0.06242, 0.05898), (-0.0604, 0.0604, 0.04767), (-0.0604, 0.0604, -0.04767), (-0.06242, 0.06242, -0.05898), (-0.05353, 0.06604, 0.04767), (-0.04904, 0.0734, 0.05898), (-0.05449, 0.08155, 0.04063), (-0.05652, 0.07051, 0.03761), (-0.05785, 0.08658, 0.02071), (-0.05963, 0.07516, 0.01917), (-0.05898, 0.08827, 8.182e-09), (-0.06068, 0.07673, 7.969e-09), (-0.05785, 0.08658, -0.02071), (-0.05963, 0.07516, -0.01917), (-0.05449, 0.08155, -0.04063), (-0.05652, 0.07051, -0.03761), (-0.05353, 0.06604, -0.04767), (-0.04904, 0.0734, -0.05898)], [], [(323, 322, 9, 10), (316, 315, 2, 3), (324, 323, 10, 11), (317, 316, 3, 4), (325, 324, 11, 12), (318, 317, 4, 5), (326, 325, 12, 13), (319, 318, 5, 6), (0, 326, 13), (320, 319, 6, 7), (321, 320, 7, 8), (322, 321, 8, 9), (315, 314, 1, 2), (9, 8, 21, 22), (2, 1, 14, 15), (10, 9, 22, 23), (3, 2, 15, 16), (11, 10, 23, 24), (4, 3, 16, 17), (12, 11, 24, 25), (5, 4, 17, 18), (13, 12, 25, 26), (6, 5, 18, 19), (0, 13, 26), (7, 6, 19, 20), (8, 7, 20, 21), (26, 25, 38, 39), (19, 18, 31, 32), (0, 26, 39), (20, 19, 32, 33), (21, 20, 33, 34), (22, 21, 34, 35), (15, 14, 27, 28), (23, 22, 35, 36), (16, 15, 28, 29), (24, 23, 36, 37), (17, 16, 29, 30), (25, 24, 37, 38), (18, 17, 30, 31), (28, 27, 40, 41), (36, 35, 43, 44), (29, 28, 41, 42), (37, 36, 44, 45), (38, 37, 45, 46), (39, 38, 46, 47), (0, 39, 47), (0, 47, 55), (41, 40, 48, 49), (44, 43, 51, 52), (42, 41, 49, 50), (45, 44, 52, 53), (46, 45, 53, 54), (47, 46, 54, 55), (52, 51, 59, 60), (50, 49, 57, 58), (53, 52, 60, 61), (54, 53, 61, 62), (55, 54, 62, 63), (0, 55, 63), (49, 48, 56, 57), (0, 63, 71), (57, 56, 64, 65), (60, 59, 67, 68), (58, 57, 65, 66), (61, 60, 68, 69), (62, 61, 69, 70), (63, 62, 70, 71), (69, 68, 76, 77), (70, 69, 77, 78), (71, 70, 78, 79), (0, 71, 79), (65, 64, 72, 73), (68, 67, 75, 76), (66, 65, 73, 74), (73, 72, 80, 81), (76, 75, 83, 84), (74, 73, 81, 82), (77, 76, 84, 85), (78, 77, 85, 86), (79, 78, 86, 87), (0, 79, 87), (86, 85, 93, 94), (87, 86, 94, 95), (0, 87, 95), (81, 80, 88, 89), (84, 83, 91, 92), (82, 81, 89, 90), (85, 84, 92, 93), (89, 88, 96, 97), (92, 91, 99, 100), (90, 89, 97, 98), (93, 92, 100, 101), (94, 93, 101, 102), (95, 94, 102, 103), (0, 95, 103), (102, 101, 109, 110), (103, 102, 110, 111), (0, 103, 111), (97, 96, 104, 105), (100, 99, 107, 108), (98, 97, 105, 106), (101, 100, 108, 109), (105, 104, 112, 113), (108, 107, 120, 121), (106, 105, 113, 114), (109, 108, 121, 122), (110, 109, 122, 123), (394, 524, 528, 399), (111, 110, 123, 124), (509, 378, 383, 513), (0, 111, 124), (359, 496, 500, 364), (517, 388, 393, 521), (116, 115, 128, 129), (124, 123, 136, 137), (117, 116, 129, 130), (0, 124, 137), (118, 117, 130, 131), (119, 118, 131, 132), (120, 119, 132, 133), (113, 112, 125, 126), (121, 120, 133, 134), (114, 113, 126, 127), (122, 121, 134, 135), (115, 114, 127, 128), (123, 122, 135, 136), (133, 132, 145, 146), (126, 125, 138, 139), (134, 133, 146, 147), (127, 126, 139, 140), (135, 134, 147, 148), (128, 127, 140, 141), (136, 135, 148, 149), (129, 128, 141, 142), (137, 136, 149, 150), (130, 129, 142, 143), (0, 137, 150), (131, 130, 143, 144), (132, 131, 144, 145), (150, 149, 162, 163), (143, 142, 155, 156), (0, 150, 163), (144, 143, 156, 157), (145, 144, 157, 158), (146, 145, 158, 159), (139, 138, 151, 152), (147, 146, 159, 160), (140, 139, 152, 153), (148, 147, 160, 161), (141, 140, 153, 154), (149, 148, 161, 162), (142, 141, 154, 155), (160, 159, 172, 173), (153, 152, 165, 166), (161, 160, 173, 174), (154, 153, 166, 167), (162, 161, 174, 175), (155, 154, 167, 168), (163, 162, 175, 176), (156, 155, 168, 169), (0, 163, 176), (157, 156, 169, 170), (158, 157, 170, 171), (159, 158, 171, 172), (152, 151, 164, 165), (0, 176, 189), (170, 169, 182, 183), (171, 170, 183, 184), (172, 171, 184, 185), (165, 164, 177, 178), (173, 172, 185, 186), (166, 165, 178, 179), (174, 173, 186, 187), (167, 166, 179, 180), (175, 174, 187, 188), (168, 167, 180, 181), (176, 175, 188, 189), (169, 168, 181, 182), (179, 178, 191, 192), (187, 186, 199, 200), (180, 179, 192, 193), (188, 187, 200, 201), (181, 180, 193, 194), (189, 188, 201, 202), (182, 181, 194, 195), (0, 189, 202), (183, 182, 195, 196), (184, 183, 196, 197), (185, 184, 197, 198), (178, 177, 190, 191), (186, 185, 198, 199), (421, 576, 580, 423), (561, 408, 413, 565), (525, 398, 403, 529), (191, 190, 203, 204), (199, 198, 206, 207), (192, 191, 204, 205), (200, 199, 207, 208), (369, 504, 508, 374), (201, 200, 208, 209), (569, 418, 420, 573), (202, 201, 209, 210), (497, 363, 368, 501), (0, 202, 210), (208, 207, 215, 216), (425, 584, 588, 430), (209, 208, 216, 217), (379, 512, 516, 384), (210, 209, 217, 218), (577, 422, 424, 581), (0, 210, 218), (389, 520, 524, 394), (505, 373, 378, 509), (31, 30, 484, 486), (204, 203, 211, 212), (207, 206, 214, 215), (205, 204, 212, 213), (435, 592, 595, 598), (194, 193, 548, 550), (212, 211, 219, 220), (215, 214, 222, 223), (213, 212, 220, 221), (216, 215, 223, 224), (399, 528, 531, 534), (217, 216, 224, 225), (42, 50, 499, 495), (218, 217, 225, 226), (409, 564, 568, 414), (0, 218, 226), (585, 429, 434, 589), (374, 508, 512, 379), (225, 224, 232, 233), (513, 383, 388, 517), (226, 225, 233, 234), (419, 572, 576, 421), (0, 226, 234), (521, 393, 398, 525), (364, 500, 504, 369), (593, 439, 606, 607), (220, 219, 227, 228), (223, 222, 230, 231), (221, 220, 228, 229), (224, 223, 231, 232), (205, 213, 563, 559), (501, 368, 373, 505), (228, 227, 235, 236), (231, 230, 238, 239), (229, 228, 236, 237), (232, 231, 239, 240), (423, 580, 584, 425), (233, 232, 240, 241), (384, 516, 520, 389), (234, 233, 241, 242), (404, 560, 564, 409), (0, 234, 242), (565, 413, 418, 569), (241, 240, 248, 249), (529, 403, 542, 543), (242, 241, 249, 250), (430, 588, 592, 435), (0, 242, 250), (573, 420, 422, 577), (589, 434, 439, 593), (414, 568, 572, 419), (236, 235, 243, 244), (239, 238, 246, 247), (237, 236, 244, 245), (240, 239, 247, 248), (581, 424, 429, 585), (493, 491, 363, 497), (244, 243, 251, 252), (247, 246, 254, 255), (245, 244, 252, 253), (248, 247, 255, 256), (491, 489, 362, 363), (249, 248, 256, 257), (489, 487, 361, 362), (250, 249, 257, 258), (193, 192, 546, 548), (0, 250, 258), (403, 402, 540, 542), (487, 485, 360, 361), (258, 257, 265, 266), (557, 555, 408, 561), (0, 258, 266), (402, 401, 538, 540), (485, 483, 359, 360), (555, 553, 407, 408), (252, 251, 259, 260), (255, 254, 262, 263), (253, 252, 260, 261), (256, 255, 263, 264), (401, 400, 536, 538), (257, 256, 264, 265), (483, 481, 496, 359), (260, 259, 267, 268), (263, 262, 270, 271), (261, 260, 268, 269), (264, 263, 271, 272), (553, 551, 406, 407), (265, 264, 272, 273), (266, 265, 273, 274), (400, 399, 534, 536), (0, 266, 274), (551, 549, 405, 406), (439, 438, 604, 606), (115, 116, 535, 533), (549, 547, 404, 405), (0, 274, 287), (438, 437, 602, 604), (547, 545, 560, 404), (437, 436, 600, 602), (268, 267, 275, 276), (271, 270, 283, 284), (269, 268, 276, 277), (272, 271, 284, 285), (436, 435, 598, 600), (273, 272, 285, 286), (278, 279, 599, 597), (274, 273, 286, 287), (284, 283, 296, 297), (277, 276, 289, 290), (285, 284, 297, 298), (278, 277, 290, 291), (286, 285, 298, 299), (279, 278, 291, 292), (287, 286, 299, 300), (280, 279, 292, 293), (0, 287, 300), (281, 280, 293, 294), (282, 281, 294, 295), (283, 282, 295, 296), (276, 275, 288, 289), (0, 300, 313), (294, 293, 306, 307), (295, 294, 307, 308), (296, 295, 308, 309), (289, 288, 301, 302), (297, 296, 309, 310), (290, 289, 302, 303), (298, 297, 310, 311), (291, 290, 303, 304), (299, 298, 311, 312), (292, 291, 304, 305), (300, 299, 312, 313), (293, 292, 305, 306), (303, 302, 315, 316), (311, 310, 323, 324), (304, 303, 316, 317), (312, 311, 324, 325), (305, 304, 317, 318), (313, 312, 325, 326), (306, 305, 318, 319), (0, 313, 326), (307, 306, 319, 320), (308, 307, 320, 321), (309, 308, 321, 322), (302, 301, 314, 315), (310, 309, 322, 323), (301, 357, 358, 314), (288, 356, 357, 301), (275, 355, 356, 288), (267, 354, 355, 275), (259, 353, 354, 267), (251, 352, 353, 259), (243, 351, 352, 251), (235, 350, 351, 243), (227, 349, 350, 235), (219, 348, 349, 227), (211, 347, 348, 219), (203, 346, 347, 211), (190, 345, 346, 203), (177, 344, 345, 190), (164, 343, 344, 177), (151, 342, 343, 164), (138, 341, 342, 151), (125, 340, 341, 138), (112, 339, 340, 125), (104, 338, 339, 112), (96, 337, 338, 104), (88, 336, 337, 96), (80, 335, 336, 88), (72, 334, 335, 80), (64, 333, 334, 72), (56, 332, 333, 64), (48, 331, 332, 56), (40, 330, 331, 48), (27, 329, 330, 40), (14, 328, 329, 27), (1, 327, 328, 14), (314, 358, 327, 1), (29, 42, 495, 482), (32, 31, 486, 488), (33, 32, 488, 490), (34, 33, 490, 492), (35, 34, 492, 494), (43, 35, 494, 498), (361, 360, 365, 366), (362, 361, 366, 367), (363, 362, 367, 368), (50, 58, 503, 499), (51, 43, 498, 502), (360, 359, 364, 365), (59, 51, 502, 506), (365, 364, 369, 370), (366, 365, 370, 371), (367, 366, 371, 372), (368, 367, 372, 373), (58, 66, 507, 503), (371, 370, 441, 442), (369, 374, 445, 440), (66, 74, 511, 507), (67, 59, 506, 510), (389, 390, 461, 460), (370, 369, 440, 441), (75, 67, 510, 514), (388, 383, 454, 459), (383, 378, 449, 454), (378, 373, 444, 449), (384, 389, 460, 455), (74, 82, 515, 511), (379, 384, 455, 450), (82, 90, 519, 515), (83, 75, 514, 518), (392, 393, 464, 463), (373, 372, 443, 444), (393, 388, 459, 464), (91, 83, 518, 522), (391, 392, 463, 462), (372, 371, 442, 443), (374, 379, 450, 445), (390, 391, 462, 461), (90, 98, 523, 519), (393, 392, 397, 398), (98, 106, 527, 523), (99, 91, 522, 526), (390, 389, 394, 395), (391, 390, 395, 396), (392, 391, 396, 397), (395, 394, 399, 400), (396, 395, 400, 401), (397, 396, 401, 402), (398, 397, 402, 403), (106, 114, 532, 527), (107, 99, 526, 530), (114, 115, 533, 532), (120, 107, 530, 544), (116, 117, 537, 535), (117, 118, 539, 537), (118, 119, 541, 539), (119, 120, 544, 541), (197, 196, 554, 556), (198, 197, 556, 558), (206, 198, 558, 562), (192, 205, 559, 546), (195, 194, 550, 552), (196, 195, 552, 554), (214, 206, 562, 566), (405, 404, 409, 410), (406, 405, 410, 411), (407, 406, 411, 412), (408, 407, 412, 413), (213, 221, 567, 563), (413, 412, 417, 418), (221, 229, 571, 567), (222, 214, 566, 570), (410, 409, 414, 415), (411, 410, 415, 416), (412, 411, 416, 417), (230, 222, 570, 574), (419, 421, 466, 380), (424, 422, 470, 475), (414, 419, 380, 387), (428, 429, 480, 479), (229, 237, 575, 571), (418, 417, 382, 381), (237, 245, 579, 575), (238, 230, 574, 578), (427, 428, 479, 478), (417, 416, 385, 382), (422, 420, 465, 470), (426, 427, 478, 477), (416, 415, 386, 385), (420, 418, 381, 465), (423, 425, 476, 471), (245, 253, 583, 579), (246, 238, 578, 582), (253, 261, 587, 583), (254, 246, 582, 586), (421, 423, 471, 466), (425, 426, 477, 476), (415, 414, 387, 386), (429, 424, 475, 480), (427, 426, 431, 432), (428, 427, 432, 433), (429, 428, 433, 434), (261, 269, 591, 587), (262, 254, 586, 590), (426, 425, 430, 431), (270, 262, 590, 594), (431, 430, 435, 436), (432, 431, 436, 437), (433, 432, 437, 438), (434, 433, 438, 439), (269, 277, 596, 591), (280, 281, 603, 601), (281, 282, 605, 603), (282, 283, 608, 605), (277, 278, 597, 596), (283, 270, 594, 608), (279, 280, 601, 599), (443, 442, 447, 448), (444, 443, 448, 449), (441, 440, 445, 446), (442, 441, 446, 447), (446, 445, 450, 451), (447, 446, 451, 452), (448, 447, 452, 453), (449, 448, 453, 454), (454, 453, 458, 459), (451, 450, 455, 456), (452, 451, 456, 457), (453, 452, 457, 458), (456, 455, 460, 461), (457, 456, 461, 462), (458, 457, 462, 463), (459, 458, 463, 464), (386, 387, 380, 377), (385, 386, 377, 376), (382, 385, 376, 375), (381, 382, 375, 465), (465, 375, 469, 470), (377, 380, 466, 467), (376, 377, 467, 468), (375, 376, 468, 469), (467, 466, 471, 472), (468, 467, 472, 473), (469, 468, 473, 474), (470, 469, 474, 475), (472, 471, 476, 477), (473, 472, 477, 478), (474, 473, 478, 479), (475, 474, 479, 480), (481, 483, 484, 482), (483, 485, 486, 484), (485, 487, 488, 486), (487, 489, 490, 488), (489, 491, 492, 490), (491, 493, 494, 492), (493, 497, 498, 494), (496, 481, 482, 495), (502, 498, 497, 501), (500, 496, 495, 499), (501, 505, 506, 502), (504, 500, 499, 503), (510, 506, 505, 509), (508, 504, 503, 507), (507, 511, 512, 508), (514, 510, 509, 513), (518, 514, 513, 517), (516, 512, 511, 515), (515, 519, 520, 516), (522, 518, 517, 521), (526, 522, 521, 525), (524, 520, 519, 523), (530, 526, 525, 529), (528, 524, 523, 527), (532, 533, 534, 531), (533, 535, 536, 534), (535, 537, 538, 536), (537, 539, 540, 538), (539, 541, 542, 540), (541, 544, 543, 542), (544, 530, 529, 543), (531, 528, 527, 532), (545, 547, 548, 546), (547, 549, 550, 548), (549, 551, 552, 550), (551, 553, 554, 552), (553, 555, 556, 554), (555, 557, 558, 556), (562, 558, 557, 561), (560, 545, 546, 559), (559, 563, 564, 560), (566, 562, 561, 565), (570, 566, 565, 569), (568, 564, 563, 567), (567, 571, 572, 568), (574, 570, 569, 573), (578, 574, 573, 577), (576, 572, 571, 575), (582, 578, 577, 581), (580, 576, 575, 579), (586, 582, 581, 585), (584, 580, 579, 583), (590, 586, 585, 589), (588, 584, 583, 587), (589, 593, 594, 590), (592, 588, 587, 591), (596, 597, 598, 595), (597, 599, 600, 598), (599, 601, 602, 600), (601, 603, 604, 602), (603, 605, 606, 604), (605, 608, 607, 606), (608, 594, 593, 607), (595, 592, 591, 596), (30, 29, 482, 484)])
me_sphere.use_remesh_preserve_volume = False
me_sphere.use_remesh_preserve_attributes = False
me_sphere.use_mirror_vertex_groups = False
me_sphere.update()
me_sphere_006 = bpy.data.meshes.new('Sphere.006')
me_sphere_006.from_pydata([(-0.08183, 0.009239, -0.01), (-0.08183, 0.009239, 0.01), (-0.08356, 0.008315, -0.01), (-0.08356, 0.008315, 0.01), (-0.07605, -0.009808, -0.01), (-0.07605, -0.009808, 0.01), (-0.07417, -0.009239, -0.01), (-0.07417, -0.009239, 0.01), (-0.07244, -0.008314, -0.01), (-0.08507, 0.007071, -0.01), (-0.08507, 0.007071, 0.01), (-0.08631, 0.005556, -0.01), (-0.08631, 0.005556, 0.01), (-0.08724, 0.003827, -0.01), (-0.08724, 0.003827, 0.01), (-0.08781, 0.001951, -0.01), (-0.08781, 0.001951, 0.01), (-0.088, 2.833e-07, -0.01), (-0.088, 2.833e-07, 0.01), (-0.08781, -0.001951, -0.01), (-0.08781, -0.001951, 0.01), (-0.08724, -0.003827, -0.01), (-0.08724, -0.003827, 0.01), (-0.07244, -0.008314, 0.01), (-0.07093, -0.007071, -0.01), (-0.07093, -0.007071, 0.01), (-0.06969, -0.005555, -0.01), (-0.06969, -0.005555, 0.01), (-0.06876, -0.003827, -0.01), (-0.06876, -0.003827, 0.01), (-0.06819, -0.001951, -0.01), (-0.06819, -0.001951, 0.01), (-0.068, 2.744e-07, -0.01), (-0.068, 2.744e-07, 0.01), (-0.06819, 0.001951, -0.01), (-0.06819, 0.001951, 0.01), (-0.06876, 0.003827, -0.01), (-0.06876, 0.003827, 0.01), (-0.08631, -0.005555, -0.01), (-0.08631, -0.005555, 0.01), (-0.08507, -0.007071, -0.01), (-0.08507, -0.007071, 0.01), (-0.08356, -0.008314, -0.01), (-0.08356, -0.008314, 0.01), (-0.08183, -0.009239, -0.01), (-0.08183, -0.009239, 0.01), (-0.07995, -0.009808, -0.01), (-0.07995, -0.009808, 0.01), (-0.078, -0.01, -0.01), (-0.078, -0.01, 0.01), (-0.06969, 0.005556, -0.01), (-0.06969, 0.005556, 0.01), (-0.07093, 0.007071, -0.01), (-0.07093, 0.007071, 0.01), (-0.07244, 0.008315, -0.01), (-0.07244, 0.008315, 0.01), (-0.07417, 0.009239, -0.01), (-0.07417, 0.009239, 0.01), (-0.07605, 0.009808, -0.01), (-0.07605, 0.009808, 0.01), (-0.078, 0.01, -0.01), (-0.078, 0.01, 0.01), (-0.07995, 0.009808, -0.01), (-0.07995, 0.009808, 0.01), (-0.07609, -0.004619, 0.02), (-0.07702, -0.004904, 0.02), (-0.07522, -0.004157, 0.02), (-0.07446, -0.003535, 0.02), (-0.07384, -0.002778, 0.02), (-0.07338, -0.001913, 0.02), (-0.0731, -0.0009752, 0.02), (-0.073, 2.777e-07, 0.02), (-0.0829, 0.0009757, 0.02), (-0.08262, 0.001914, 0.02), (-0.083, 2.821e-07, 0.02), (-0.0829, -0.0009752, 0.02), (-0.08262, -0.001913, 0.02), (-0.08216, -0.002778, 0.02), (-0.0731, 0.0009757, 0.02), (-0.07338, 0.001914, 0.02), (-0.07384, 0.002778, 0.02), (-0.07446, 0.003536, 0.02), (-0.07522, 0.004158, 0.02), (-0.07609, 0.00462, 0.02), (-0.07702, 0.004904, 0.02), (-0.08216, 0.002778, 0.02), (-0.08154, -0.003535, 0.02), (-0.078, 0.005, 0.02), (-0.08078, -0.004157, 0.02), (-0.07991, -0.004619, 0.02), (-0.07898, -0.004904, 0.02), (-0.078, -0.005, 0.02), (-0.07898, 0.004904, 0.02), (-0.07991, 0.00462, 0.02), (-0.08078, 0.004158, 0.02), (-0.08154, 0.003536, 0.02), (-0.078, -4.339e-06, 0.03), (-0.078, -4.623e-06, 0.03), (-0.078, -3.877e-06, 0.03), (-0.078, -3.255e-06, 0.03), (-0.078, -2.497e-06, 0.03), (-0.078, -1.633e-06, 0.03), (-0.07799, -6.948e-07, 0.03), (-0.07799, 2.806e-07, 0.03), (-0.078, 1.256e-06, 0.03), (-0.078, 2.194e-06, 0.03), (-0.078, 2.806e-07, 0.03), (-0.078, -6.948e-07, 0.03), (-0.078, -1.633e-06, 0.03), (-0.078, -2.497e-06, 0.03), (-0.07799, 1.256e-06, 0.03), (-0.078, 2.194e-06, 0.03), (-0.078, 3.058e-06, 0.03), (-0.078, 3.816e-06, 0.03), (-0.078, 4.438e-06, 0.03), (-0.078, 4.9e-06, 0.03), (-0.078, 5.185e-06, 0.03), (-0.078, 3.058e-06, 0.03), (-0.078, -3.255e-06, 0.03), (-0.078, 5.281e-06, 0.03), (-0.078, -3.877e-06, 0.03), (-0.078, -4.339e-06, 0.03), (-0.078, -4.623e-06, 0.03), (-0.078, -4.719e-06, 0.03), (-0.078, 5.185e-06, 0.03), (-0.078, 4.9e-06, 0.03), (-0.078, 4.438e-06, 0.03), (-0.078, 3.816e-06, 0.03), (-0.07341, -0.01109, -0.015), (-0.07133, -0.009977, -0.015), (-0.08798, 0.006667, -0.015), (-0.08909, 0.004592, -0.015), (-0.06951, -0.008485, -0.015), (-0.06802, -0.006667, -0.015), (-0.06691, -0.004592, -0.015), (-0.06623, -0.002341, -0.015), (-0.066, 2.731e-07, -0.015), (-0.08977, 0.002341, -0.015), (-0.09, 2.838e-07, -0.015), (-0.08977, -0.002341, -0.015), (-0.08909, -0.004592, -0.015), (-0.08798, -0.006667, -0.015), (-0.06623, 0.002341, -0.015), (-0.08649, -0.008485, -0.015), (-0.06691, 0.004592, -0.015), (-0.06802, 0.006667, -0.015), (-0.06951, 0.008486, -0.015), (-0.07133, 0.009978, -0.015), (-0.07341, 0.01109, -0.015), (-0.07566, 0.01177, -0.015), (-0.078, 0.012, -0.015), (-0.08467, -0.009977, -0.015), (-0.08259, -0.01109, -0.015), (-0.08034, -0.01177, -0.015), (-0.078, -0.012, -0.015), (-0.08034, 0.01177, -0.015), (-0.08259, 0.01109, -0.015), (-0.08467, 0.009978, -0.015), (-0.08649, 0.008486, -0.015), (-0.07566, -0.01177, -0.015), (-0.07387, -0.009978, -0.015), (-0.072, -0.00898, -0.015), (-0.08698, 0.006, -0.015), (-0.08798, 0.004133, -0.015), (-0.07036, -0.007636, -0.015), (-0.06902, -0.006, -0.015), (-0.06802, -0.004133, -0.015), (-0.06741, -0.002107, -0.015), (-0.0672, 2.739e-07, -0.015), (-0.08859, 0.002107, -0.015), (-0.0888, 2.835e-07, -0.015), (-0.08859, -0.002107, -0.015), (-0.08798, -0.004133, -0.015), (-0.08698, -0.006, -0.015), (-0.06741, 0.002107, -0.015), (-0.08564, -0.007636, -0.015), (-0.06802, 0.004133, -0.015), (-0.06902, 0.006, -0.015), (-0.07036, 0.007637, -0.015), (-0.072, 0.00898, -0.015), (-0.07387, 0.009978, -0.015), (-0.07589, 0.01059, -0.015), (-0.078, 0.0108, -0.015), (-0.084, -0.00898, -0.015), (-0.08213, -0.009978, -0.015), (-0.08011, -0.01059, -0.015), (-0.078, -0.0108, -0.015), (-0.08011, 0.01059, -0.015), (-0.08213, 0.009978, -0.015), (-0.084, 0.00898, -0.015), (-0.08564, 0.007637, -0.015), (-0.07589, -0.01059, -0.015), (-0.07552, -0.005986, -0.008), (-0.0744, -0.005388, -0.008), (-0.08339, 0.0036, -0.008), (-0.08399, 0.00248, -0.008), (-0.07342, -0.004582, -0.008), (-0.07261, -0.0036, -0.008), (-0.07201, -0.00248, -0.008), (-0.07164, -0.001264, -0.008), (-0.07152, 2.766e-07, -0.008), (-0.08436, 0.001264, -0.008), (-0.08448, 2.823e-07, -0.008), (-0.08436, -0.001264, -0.008), (-0.08399, -0.00248, -0.008), (-0.08339, -0.0036, -0.008), (-0.07164, 0.001264, -0.008), (-0.08258, -0.004582, -0.008), (-0.07201, 0.00248, -0.008), (-0.07261, 0.0036, -0.008), (-0.07342, 0.004582, -0.008), (-0.0744, 0.005388, -0.008), (-0.07552, 0.005987, -0.008), (-0.07674, 0.006356, -0.008), (-0.078, 0.00648, -0.008), (-0.0816, -0.005388, -0.008), (-0.08048, -0.005986, -0.008), (-0.07926, -0.006355, -0.008), (-0.078, -0.00648, -0.008), (-0.07926, 0.006356, -0.008), (-0.08048, 0.005987, -0.008), (-0.0816, 0.005388, -0.008), (-0.08258, 0.004582, -0.008), (-0.07674, -0.006355, -0.008), (-0.07577, -0.005388, -0.008), (-0.07476, -0.004849, -0.008), (-0.08285, 0.00324, -0.008), (-0.08339, 0.002232, -0.008), (-0.07388, -0.004124, -0.008), (-0.07315, -0.00324, -0.008), (-0.07261, -0.002232, -0.008), (-0.07228, -0.001137, -0.008), (-0.07217, 2.77e-07, -0.008), (-0.08372, 0.001138, -0.008), (-0.08383, 2.822e-07, -0.008), (-0.08372, -0.001137, -0.008), (-0.08339, -0.002232, -0.008), (-0.08285, -0.00324, -0.008), (-0.07228, 0.001138, -0.008), (-0.08212, -0.004124, -0.008), (-0.07261, 0.002232, -0.008), (-0.07315, 0.00324, -0.008), (-0.07388, 0.004124, -0.008), (-0.07476, 0.004849, -0.008), (-0.07577, 0.005388, -0.008), (-0.07686, 0.00572, -0.008), (-0.078, 0.005832, -0.008), (-0.08124, -0.004849, -0.008), (-0.08023, -0.005388, -0.008), (-0.07914, -0.00572, -0.008), (-0.078, -0.005832, -0.008), (-0.07914, 0.00572, -0.008), (-0.08023, 0.005388, -0.008), (-0.08124, 0.004849, -0.008), (-0.08212, 0.004124, -0.008), (-0.07686, -0.00572, -0.008), (-0.07755, -0.001077, -0.02), (-0.07735, -0.0009695, -0.02), (-0.07897, 0.0006483, -0.02), (-0.07908, 0.0004466, -0.02), (-0.07718, -0.0008245, -0.02), (-0.07703, -0.0006477, -0.02), (-0.07692, -0.0004461, -0.02), (-0.07686, -0.0002273, -0.02), (-0.07683, 2.8e-07, -0.02), (-0.07914, 0.0002278, -0.02), (-0.07917, 2.811e-07, -0.02), (-0.07914, -0.0002273, -0.02), (-0.07908, -0.0004461, -0.02), (-0.07897, -0.0006477, -0.02), (-0.07686, 0.0002278, -0.02), (-0.07882, -0.0008245, -0.02), (-0.07692, 0.0004466, -0.02), (-0.07703, 0.0006483, -0.02), (-0.07718, 0.0008251, -0.02), (-0.07735, 0.0009701, -0.02), (-0.07755, 0.001078, -0.02), (-0.07777, 0.001144, -0.02), (-0.078, 0.001167, -0.02), (-0.07865, -0.0009695, -0.02), (-0.07845, -0.001077, -0.02), (-0.07823, -0.001144, -0.02), (-0.078, -0.001166, -0.02), (-0.07823, 0.001144, -0.02), (-0.07845, 0.001078, -0.02), (-0.07865, 0.0009701, -0.02), (-0.07882, 0.0008251, -0.02), (-0.07777, -0.001144, -0.02)], [], [(35, 33, 32, 34), (37, 35, 34, 36), (51, 37, 36, 50), (20, 18, 17, 19), (22, 20, 19, 21), (39, 22, 21, 38), (41, 39, 38, 40), (53, 51, 50, 52), (55, 53, 52, 54), (57, 55, 54, 56), (59, 57, 56, 58), (61, 59, 58, 60), (63, 61, 60, 62), (1, 63, 62, 0), (3, 1, 0, 2), (10, 3, 2, 9), (43, 41, 40, 42), (45, 43, 42, 44), (47, 45, 44, 46), (49, 47, 46, 48), (12, 10, 9, 11), (14, 12, 11, 13), (16, 14, 13, 15), (18, 16, 15, 17), (33, 31, 30, 32), (31, 29, 28, 30), (29, 27, 26, 28), (27, 25, 24, 26), (25, 23, 8, 24), (23, 7, 6, 8), (25, 67, 66, 23), (7, 5, 4, 6), (5, 49, 48, 4), (36, 144, 145, 50), (73, 105, 117, 85), (14, 73, 85, 12), (51, 80, 79, 37), (47, 90, 89, 45), (1, 93, 92, 63), (35, 78, 71, 33), (27, 68, 67, 25), (53, 81, 80, 51), (49, 91, 90, 47), (3, 94, 93, 1), (16, 72, 73, 14), (41, 86, 77, 39), (29, 69, 68, 27), (5, 65, 91, 49), (7, 64, 65, 5), (20, 75, 74, 18), (55, 82, 81, 53), (22, 76, 75, 20), (18, 74, 72, 16), (10, 95, 94, 3), (43, 88, 86, 41), (39, 77, 76, 22), (31, 70, 69, 29), (61, 87, 84, 59), (57, 83, 82, 55), (23, 66, 64, 7), (45, 89, 88, 43), (12, 85, 95, 10), (37, 79, 78, 35), (33, 71, 70, 31), (63, 92, 87, 61), (59, 84, 83, 57), (110, 111, 112, 113, 114, 115, 116, 119, 124, 125, 126, 127, 117, 105, 104, 106, 107, 108, 109, 118, 120, 121, 122, 123, 97, 96, 98, 99, 100, 101, 102, 103), (71, 103, 102, 70), (86, 118, 109, 77), (72, 104, 105, 73), (87, 119, 116, 84), (74, 106, 104, 72), (88, 120, 118, 86), (75, 107, 106, 74), (89, 121, 120, 88), (76, 108, 107, 75), (90, 122, 121, 89), (77, 109, 108, 76), (91, 123, 122, 90), (78, 110, 103, 71), (92, 124, 119, 87), (79, 111, 110, 78), (64, 96, 97, 65), (93, 125, 124, 92), (80, 112, 111, 79), (66, 98, 96, 64), (94, 126, 125, 93), (81, 113, 112, 80), (67, 99, 98, 66), (95, 127, 126, 94), (82, 114, 113, 81), (68, 100, 99, 67), (85, 117, 127, 95), (83, 115, 114, 82), (69, 101, 100, 68), (65, 97, 123, 91), (84, 116, 115, 83), (70, 102, 101, 69), (150, 182, 187, 155), (62, 155, 156, 0), (32, 136, 142, 34), (17, 138, 139, 19), (24, 132, 133, 26), (15, 137, 138, 17), (13, 131, 137, 15), (50, 145, 146, 52), (4, 159, 128, 6), (19, 139, 140, 21), (0, 156, 157, 2), (40, 143, 151, 42), (44, 152, 153, 46), (26, 133, 134, 28), (42, 151, 152, 44), (52, 146, 147, 54), (48, 154, 159, 4), (2, 157, 158, 9), (21, 140, 141, 38), (28, 134, 135, 30), (46, 153, 154, 48), (6, 128, 129, 8), (58, 149, 150, 60), (54, 147, 148, 56), (11, 130, 131, 13), (38, 141, 143, 40), (9, 158, 130, 11), (34, 142, 144, 36), (30, 135, 136, 32), (60, 150, 155, 62), (56, 148, 149, 58), (8, 129, 132, 24), (162, 194, 195, 163), (136, 168, 174, 142), (155, 187, 188, 156), (141, 173, 175, 143), (128, 160, 161, 129), (156, 188, 189, 157), (142, 174, 176, 144), (130, 162, 163, 131), (157, 189, 190, 158), (144, 176, 177, 145), (129, 161, 164, 132), (158, 190, 162, 130), (145, 177, 178, 146), (132, 164, 165, 133), (159, 191, 160, 128), (146, 178, 179, 147), (133, 165, 166, 134), (154, 186, 191, 159), (147, 179, 180, 148), (134, 166, 167, 135), (148, 180, 181, 149), (135, 167, 168, 136), (149, 181, 182, 150), (131, 163, 169, 137), (143, 175, 183, 151), (137, 169, 170, 138), (151, 183, 184, 152), (138, 170, 171, 139), (152, 184, 185, 153), (139, 171, 172, 140), (153, 185, 186, 154), (140, 172, 173, 141), (197, 229, 230, 198), (189, 221, 222, 190), (176, 208, 209, 177), (161, 193, 196, 164), (190, 222, 194, 162), (177, 209, 210, 178), (164, 196, 197, 165), (191, 223, 192, 160), (178, 210, 211, 179), (165, 197, 198, 166), (186, 218, 223, 191), (179, 211, 212, 180), (166, 198, 199, 167), (180, 212, 213, 181), (167, 199, 200, 168), (181, 213, 214, 182), (163, 195, 201, 169), (175, 207, 215, 183), (169, 201, 202, 170), (183, 215, 216, 184), (170, 202, 203, 171), (184, 216, 217, 185), (171, 203, 204, 172), (185, 217, 218, 186), (172, 204, 205, 173), (182, 214, 219, 187), (168, 200, 206, 174), (187, 219, 220, 188), (173, 205, 207, 175), (160, 192, 193, 161), (188, 220, 221, 189), (174, 206, 208, 176), (227, 259, 265, 233), (218, 250, 255, 223), (211, 243, 244, 212), (198, 230, 231, 199), (212, 244, 245, 213), (199, 231, 232, 200), (213, 245, 246, 214), (195, 227, 233, 201), (207, 239, 247, 215), (201, 233, 234, 202), (215, 247, 248, 216), (202, 234, 235, 203), (216, 248, 249, 217), (203, 235, 236, 204), (217, 249, 250, 218), (204, 236, 237, 205), (214, 246, 251, 219), (200, 232, 238, 206), (219, 251, 252, 220), (205, 237, 239, 207), (192, 224, 225, 193), (220, 252, 253, 221), (206, 238, 240, 208), (194, 226, 227, 195), (221, 253, 254, 222), (208, 240, 241, 209), (193, 225, 228, 196), (222, 254, 226, 194), (209, 241, 242, 210), (196, 228, 229, 197), (223, 255, 224, 192), (210, 242, 243, 211), (264, 263, 262, 261, 260, 257, 256, 287, 282, 281, 280, 279, 271, 269, 268, 267, 266, 265, 259, 258, 286, 285, 284, 283, 278, 277, 276, 275, 274, 273, 272, 270), (239, 271, 279, 247), (233, 265, 266, 234), (247, 279, 280, 248), (234, 266, 267, 235), (248, 280, 281, 249), (235, 267, 268, 236), (249, 281, 282, 250), (236, 268, 269, 237), (246, 278, 283, 251), (232, 264, 270, 238), (251, 283, 284, 252), (237, 269, 271, 239), (224, 256, 257, 225), (252, 284, 285, 253), (238, 270, 272, 240), (226, 258, 259, 227), (253, 285, 286, 254), (240, 272, 273, 241), (225, 257, 260, 228), (254, 286, 258, 226), (241, 273, 274, 242), (228, 260, 261, 229), (255, 287, 256, 224), (242, 274, 275, 243), (229, 261, 262, 230), (250, 282, 287, 255), (243, 275, 276, 244), (230, 262, 263, 231), (244, 276, 277, 245), (231, 263, 264, 232), (245, 277, 278, 246)])
me_sphere_006.use_remesh_preserve_volume = False
me_sphere_006.use_remesh_preserve_attributes = False
me_sphere_006.use_mirror_vertex_groups = False
me_sphere_006.update()
me_sphere_005 = bpy.data.meshes.new('Sphere.005')
me_sphere_005.from_pydata([(0.07417, 0.009239, -0.01), (0.07417, 0.009239, 0.01), (0.07244, 0.008315, -0.01), (0.07244, 0.008315, 0.01), (0.07995, -0.009808, -0.01), (0.07995, -0.009808, 0.01), (0.08183, -0.009239, -0.01), (0.08183, -0.009239, 0.01), (0.08356, -0.008314, -0.01), (0.07093, 0.007071, -0.01), (0.07093, 0.007071, 0.01), (0.06969, 0.005556, -0.01), (0.06969, 0.005556, 0.01), (0.06876, 0.003827, -0.01), (0.06876, 0.003827, 0.01), (0.06819, 0.001951, -0.01), (0.06819, 0.001951, 0.01), (0.068, 2.833e-07, -0.01), (0.068, 2.833e-07, 0.01), (0.06819, -0.001951, -0.01), (0.06819, -0.001951, 0.01), (0.06876, -0.003827, -0.01), (0.06876, -0.003827, 0.01), (0.08356, -0.008314, 0.01), (0.08507, -0.007071, -0.01), (0.08507, -0.007071, 0.01), (0.08631, -0.005555, -0.01), (0.08631, -0.005555, 0.01), (0.08724, -0.003827, -0.01), (0.08724, -0.003827, 0.01), (0.08781, -0.001951, -0.01), (0.08781, -0.001951, 0.01), (0.088, 2.744e-07, -0.01), (0.088, 2.744e-07, 0.01), (0.08781, 0.001951, -0.01), (0.08781, 0.001951, 0.01), (0.08724, 0.003827, -0.01), (0.08724, 0.003827, 0.01), (0.06969, -0.005555, -0.01), (0.06969, -0.005555, 0.01), (0.07093, -0.007071, -0.01), (0.07093, -0.007071, 0.01), (0.07244, -0.008314, -0.01), (0.07244, -0.008314, 0.01), (0.07417, -0.009239, -0.01), (0.07417, -0.009239, 0.01), (0.07605, -0.009808, -0.01), (0.07605, -0.009808, 0.01), (0.078, -0.01, -0.01), (0.078, -0.01, 0.01), (0.08631, 0.005556, -0.01), (0.08631, 0.005556, 0.01), (0.08507, 0.007071, -0.01), (0.08507, 0.007071, 0.01), (0.08356, 0.008315, -0.01), (0.08356, 0.008315, 0.01), (0.08183, 0.009239, -0.01), (0.08183, 0.009239, 0.01), (0.07995, 0.009808, -0.01), (0.07995, 0.009808, 0.01), (0.078, 0.01, -0.01), (0.078, 0.01, 0.01), (0.07605, 0.009808, -0.01), (0.07605, 0.009808, 0.01), (0.07991, -0.004619, 0.02), (0.07898, -0.004904, 0.02), (0.08078, -0.004157, 0.02), (0.08154, -0.003535, 0.02), (0.08216, -0.002778, 0.02), (0.08262, -0.001913, 0.02), (0.0829, -0.0009752, 0.02), (0.083, 2.777e-07, 0.02), (0.0731, 0.0009757, 0.02), (0.07338, 0.001914, 0.02), (0.073, 2.821e-07, 0.02), (0.0731, -0.0009752, 0.02), (0.07338, -0.001913, 0.02), (0.07384, -0.002778, 0.02), (0.0829, 0.0009757, 0.02), (0.08262, 0.001914, 0.02), (0.08216, 0.002778, 0.02), (0.08154, 0.003536, 0.02), (0.08078, 0.004158, 0.02), (0.07991, 0.00462, 0.02), (0.07898, 0.004904, 0.02), (0.07384, 0.002778, 0.02), (0.07446, -0.003535, 0.02), (0.078, 0.005, 0.02), (0.07522, -0.004157, 0.02), (0.07609, -0.004619, 0.02), (0.07702, -0.004904, 0.02), (0.078, -0.005, 0.02), (0.07702, 0.004904, 0.02), (0.07609, 0.00462, 0.02), (0.07522, 0.004158, 0.02), (0.07446, 0.003536, 0.02), (0.078, -4.339e-06, 0.03), (0.078, -4.623e-06, 0.03), (0.078, -3.877e-06, 0.03), (0.078, -3.255e-06, 0.03), (0.078, -2.497e-06, 0.03), (0.078, -1.633e-06, 0.03), (0.07801, -6.948e-07, 0.03), (0.07801, 2.806e-07, 0.03), (0.078, 1.256e-06, 0.03), (0.078, 2.194e-06, 0.03), (0.078, 2.806e-07, 0.03), (0.078, -6.948e-07, 0.03), (0.078, -1.633e-06, 0.03), (0.078, -2.497e-06, 0.03), (0.07801, 1.256e-06, 0.03), (0.078, 2.194e-06, 0.03), (0.078, 3.058e-06, 0.03), (0.078, 3.816e-06, 0.03), (0.078, 4.438e-06, 0.03), (0.078, 4.9e-06, 0.03), (0.078, 5.185e-06, 0.03), (0.078, 3.058e-06, 0.03), (0.078, -3.255e-06, 0.03), (0.078, 5.281e-06, 0.03), (0.078, -3.877e-06, 0.03), (0.078, -4.339e-06, 0.03), (0.078, -4.623e-06, 0.03), (0.078, -4.719e-06, 0.03), (0.078, 5.185e-06, 0.03), (0.078, 4.9e-06, 0.03), (0.078, 4.438e-06, 0.03), (0.078, 3.816e-06, 0.03), (0.08259, -0.01109, -0.015), (0.08467, -0.009977, -0.015), (0.06802, 0.006667, -0.015), (0.06691, 0.004592, -0.015), (0.08649, -0.008485, -0.015), (0.08798, -0.006667, -0.015), (0.08909, -0.004592, -0.015), (0.08977, -0.002341, -0.015), (0.09, 2.731e-07, -0.015), (0.06623, 0.002341, -0.015), (0.066, 2.838e-07, -0.015), (0.06623, -0.002341, -0.015), (0.06691, -0.004592, -0.015), (0.06802, -0.006667, -0.015), (0.08977, 0.002341, -0.015), (0.06951, -0.008485, -0.015), (0.08909, 0.004592, -0.015), (0.08798, 0.006667, -0.015), (0.08649, 0.008486, -0.015), (0.08467, 0.009978, -0.015), (0.08259, 0.01109, -0.015), (0.08034, 0.01177, -0.015), (0.078, 0.012, -0.015), (0.07133, -0.009977, -0.015), (0.07341, -0.01109, -0.015), (0.07566, -0.01177, -0.015), (0.078, -0.012, -0.015), (0.07566, 0.01177, -0.015), (0.07341, 0.01109, -0.015), (0.07133, 0.009978, -0.015), (0.06951, 0.008486, -0.015), (0.08034, -0.01177, -0.015), (0.08213, -0.009978, -0.015), (0.084, -0.00898, -0.015), (0.06902, 0.006, -0.015), (0.06802, 0.004133, -0.015), (0.08564, -0.007636, -0.015), (0.08698, -0.006, -0.015), (0.08798, -0.004133, -0.015), (0.08859, -0.002107, -0.015), (0.0888, 2.739e-07, -0.015), (0.06741, 0.002107, -0.015), (0.0672, 2.835e-07, -0.015), (0.06741, -0.002107, -0.015), (0.06802, -0.004133, -0.015), (0.06902, -0.006, -0.015), (0.08859, 0.002107, -0.015), (0.07036, -0.007636, -0.015), (0.08798, 0.004133, -0.015), (0.08698, 0.006, -0.015), (0.08564, 0.007637, -0.015), (0.084, 0.00898, -0.015), (0.08213, 0.009978, -0.015), (0.08011, 0.01059, -0.015), (0.078, 0.0108, -0.015), (0.072, -0.00898, -0.015), (0.07387, -0.009978, -0.015), (0.07589, -0.01059, -0.015), (0.078, -0.0108, -0.015), (0.07589, 0.01059, -0.015), (0.07387, 0.009978, -0.015), (0.072, 0.00898, -0.015), (0.07036, 0.007637, -0.015), (0.08011, -0.01059, -0.015), (0.08048, -0.005986, -0.008), (0.0816, -0.005388, -0.008), (0.07261, 0.0036, -0.008), (0.07201, 0.00248, -0.008), (0.08258, -0.004582, -0.008), (0.08339, -0.0036, -0.008), (0.08399, -0.00248, -0.008), (0.08436, -0.001264, -0.008), (0.08448, 2.766e-07, -0.008), (0.07164, 0.001264, -0.008), (0.07152, 2.823e-07, -0.008), (0.07164, -0.001264, -0.008), (0.07201, -0.00248, -0.008), (0.07261, -0.0036, -0.008), (0.08436, 0.001264, -0.008), (0.07342, -0.004582, -0.008), (0.08399, 0.00248, -0.008), (0.08339, 0.0036, -0.008), (0.08258, 0.004582, -0.008), (0.0816, 0.005388, -0.008), (0.08048, 0.005987, -0.008), (0.07926, 0.006356, -0.008), (0.078, 0.00648, -0.008), (0.0744, -0.005388, -0.008), (0.07552, -0.005986, -0.008), (0.07674, -0.006355, -0.008), (0.078, -0.00648, -0.008), (0.07674, 0.006356, -0.008), (0.07552, 0.005987, -0.008), (0.0744, 0.005388, -0.008), (0.07342, 0.004582, -0.008), (0.07926, -0.006355, -0.008), (0.08023, -0.005388, -0.008), (0.08124, -0.004849, -0.008), (0.07315, 0.00324, -0.008), (0.07261, 0.002232, -0.008), (0.08212, -0.004124, -0.008), (0.08285, -0.00324, -0.008), (0.08339, -0.002232, -0.008), (0.08372, -0.001137, -0.008), (0.08383, 2.77e-07, -0.008), (0.07228, 0.001138, -0.008), (0.07217, 2.822e-07, -0.008), (0.07228, -0.001137, -0.008), (0.07261, -0.002232, -0.008), (0.07315, -0.00324, -0.008), (0.08372, 0.001138, -0.008), (0.07388, -0.004124, -0.008), (0.08339, 0.002232, -0.008), (0.08285, 0.00324, -0.008), (0.08212, 0.004124, -0.008), (0.08124, 0.004849, -0.008), (0.08023, 0.005388, -0.008), (0.07914, 0.00572, -0.008), (0.078, 0.005832, -0.008), (0.07476, -0.004849, -0.008), (0.07577, -0.005388, -0.008), (0.07686, -0.00572, -0.008), (0.078, -0.005832, -0.008), (0.07686, 0.00572, -0.008), (0.07577, 0.005388, -0.008), (0.07476, 0.004849, -0.008), (0.07388, 0.004124, -0.008), (0.07914, -0.00572, -0.008), (0.07845, -0.001077, -0.02), (0.07865, -0.0009695, -0.02), (0.07703, 0.0006483, -0.02), (0.07692, 0.0004466, -0.02), (0.07882, -0.0008245, -0.02), (0.07897, -0.0006477, -0.02), (0.07908, -0.0004461, -0.02), (0.07914, -0.0002273, -0.02), (0.07917, 2.8e-07, -0.02), (0.07686, 0.0002278, -0.02), (0.07683, 2.811e-07, -0.02), (0.07686, -0.0002273, -0.02), (0.07692, -0.0004461, -0.02), (0.07703, -0.0006477, -0.02), (0.07914, 0.0002278, -0.02), (0.07718, -0.0008245, -0.02), (0.07908, 0.0004466, -0.02), (0.07897, 0.0006483, -0.02), (0.07882, 0.0008251, -0.02), (0.07865, 0.0009701, -0.02), (0.07845, 0.001078, -0.02), (0.07823, 0.001144, -0.02), (0.078, 0.001167, -0.02), (0.07735, -0.0009695, -0.02), (0.07755, -0.001077, -0.02), (0.07777, -0.001144, -0.02), (0.078, -0.001166, -0.02), (0.07777, 0.001144, -0.02), (0.07755, 0.001078, -0.02), (0.07735, 0.0009701, -0.02), (0.07718, 0.0008251, -0.02), (0.07823, -0.001144, -0.02)], [], [(35, 33, 32, 34), (37, 35, 34, 36), (51, 37, 36, 50), (20, 18, 17, 19), (22, 20, 19, 21), (39, 22, 21, 38), (41, 39, 38, 40), (53, 51, 50, 52), (55, 53, 52, 54), (57, 55, 54, 56), (59, 57, 56, 58), (61, 59, 58, 60), (63, 61, 60, 62), (1, 63, 62, 0), (3, 1, 0, 2), (10, 3, 2, 9), (43, 41, 40, 42), (45, 43, 42, 44), (47, 45, 44, 46), (49, 47, 46, 48), (12, 10, 9, 11), (14, 12, 11, 13), (16, 14, 13, 15), (18, 16, 15, 17), (33, 31, 30, 32), (31, 29, 28, 30), (29, 27, 26, 28), (27, 25, 24, 26), (25, 23, 8, 24), (23, 7, 6, 8), (25, 67, 66, 23), (7, 5, 4, 6), (5, 49, 48, 4), (36, 144, 145, 50), (73, 105, 117, 85), (14, 73, 85, 12), (51, 80, 79, 37), (47, 90, 89, 45), (1, 93, 92, 63), (35, 78, 71, 33), (27, 68, 67, 25), (53, 81, 80, 51), (49, 91, 90, 47), (3, 94, 93, 1), (16, 72, 73, 14), (41, 86, 77, 39), (29, 69, 68, 27), (5, 65, 91, 49), (7, 64, 65, 5), (20, 75, 74, 18), (55, 82, 81, 53), (22, 76, 75, 20), (18, 74, 72, 16), (10, 95, 94, 3), (43, 88, 86, 41), (39, 77, 76, 22), (31, 70, 69, 29), (61, 87, 84, 59), (57, 83, 82, 55), (23, 66, 64, 7), (45, 89, 88, 43), (12, 85, 95, 10), (37, 79, 78, 35), (33, 71, 70, 31), (63, 92, 87, 61), (59, 84, 83, 57), (110, 111, 112, 113, 114, 115, 116, 119, 124, 125, 126, 127, 117, 105, 104, 106, 107, 108, 109, 118, 120, 121, 122, 123, 97, 96, 98, 99, 100, 101, 102, 103), (71, 103, 102, 70), (86, 118, 109, 77), (72, 104, 105, 73), (87, 119, 116, 84), (74, 106, 104, 72), (88, 120, 118, 86), (75, 107, 106, 74), (89, 121, 120, 88), (76, 108, 107, 75), (90, 122, 121, 89), (77, 109, 108, 76), (91, 123, 122, 90), (78, 110, 103, 71), (92, 124, 119, 87), (79, 111, 110, 78), (64, 96, 97, 65), (93, 125, 124, 92), (80, 112, 111, 79), (66, 98, 96, 64), (94, 126, 125, 93), (81, 113, 112, 80), (67, 99, 98, 66), (95, 127, 126, 94), (82, 114, 113, 81), (68, 100, 99, 67), (85, 117, 127, 95), (83, 115, 114, 82), (69, 101, 100, 68), (65, 97, 123, 91), (84, 116, 115, 83), (70, 102, 101, 69), (150, 182, 187, 155), (62, 155, 156, 0), (32, 136, 142, 34), (17, 138, 139, 19), (24, 132, 133, 26), (15, 137, 138, 17), (13, 131, 137, 15), (50, 145, 146, 52), (4, 159, 128, 6), (19, 139, 140, 21), (0, 156, 157, 2), (40, 143, 151, 42), (44, 152, 153, 46), (26, 133, 134, 28), (42, 151, 152, 44), (52, 146, 147, 54), (48, 154, 159, 4), (2, 157, 158, 9), (21, 140, 141, 38), (28, 134, 135, 30), (46, 153, 154, 48), (6, 128, 129, 8), (58, 149, 150, 60), (54, 147, 148, 56), (11, 130, 131, 13), (38, 141, 143, 40), (9, 158, 130, 11), (34, 142, 144, 36), (30, 135, 136, 32), (60, 150, 155, 62), (56, 148, 149, 58), (8, 129, 132, 24), (162, 194, 195, 163), (136, 168, 174, 142), (155, 187, 188, 156), (141, 173, 175, 143), (128, 160, 161, 129), (156, 188, 189, 157), (142, 174, 176, 144), (130, 162, 163, 131), (157, 189, 190, 158), (144, 176, 177, 145), (129, 161, 164, 132), (158, 190, 162, 130), (145, 177, 178, 146), (132, 164, 165, 133), (159, 191, 160, 128), (146, 178, 179, 147), (133, 165, 166, 134), (154, 186, 191, 159), (147, 179, 180, 148), (134, 166, 167, 135), (148, 180, 181, 149), (135, 167, 168, 136), (149, 181, 182, 150), (131, 163, 169, 137), (143, 175, 183, 151), (137, 169, 170, 138), (151, 183, 184, 152), (138, 170, 171, 139), (152, 184, 185, 153), (139, 171, 172, 140), (153, 185, 186, 154), (140, 172, 173, 141), (197, 229, 230, 198), (189, 221, 222, 190), (176, 208, 209, 177), (161, 193, 196, 164), (190, 222, 194, 162), (177, 209, 210, 178), (164, 196, 197, 165), (191, 223, 192, 160), (178, 210, 211, 179), (165, 197, 198, 166), (186, 218, 223, 191), (179, 211, 212, 180), (166, 198, 199, 167), (180, 212, 213, 181), (167, 199, 200, 168), (181, 213, 214, 182), (163, 195, 201, 169), (175, 207, 215, 183), (169, 201, 202, 170), (183, 215, 216, 184), (170, 202, 203, 171), (184, 216, 217, 185), (171, 203, 204, 172), (185, 217, 218, 186), (172, 204, 205, 173), (182, 214, 219, 187), (168, 200, 206, 174), (187, 219, 220, 188), (173, 205, 207, 175), (160, 192, 193, 161), (188, 220, 221, 189), (174, 206, 208, 176), (227, 259, 265, 233), (218, 250, 255, 223), (211, 243, 244, 212), (198, 230, 231, 199), (212, 244, 245, 213), (199, 231, 232, 200), (213, 245, 246, 214), (195, 227, 233, 201), (207, 239, 247, 215), (201, 233, 234, 202), (215, 247, 248, 216), (202, 234, 235, 203), (216, 248, 249, 217), (203, 235, 236, 204), (217, 249, 250, 218), (204, 236, 237, 205), (214, 246, 251, 219), (200, 232, 238, 206), (219, 251, 252, 220), (205, 237, 239, 207), (192, 224, 225, 193), (220, 252, 253, 221), (206, 238, 240, 208), (194, 226, 227, 195), (221, 253, 254, 222), (208, 240, 241, 209), (193, 225, 228, 196), (222, 254, 226, 194), (209, 241, 242, 210), (196, 228, 229, 197), (223, 255, 224, 192), (210, 242, 243, 211), (264, 263, 262, 261, 260, 257, 256, 287, 282, 281, 280, 279, 271, 269, 268, 267, 266, 265, 259, 258, 286, 285, 284, 283, 278, 277, 276, 275, 274, 273, 272, 270), (239, 271, 279, 247), (233, 265, 266, 234), (247, 279, 280, 248), (234, 266, 267, 235), (248, 280, 281, 249), (235, 267, 268, 236), (249, 281, 282, 250), (236, 268, 269, 237), (246, 278, 283, 251), (232, 264, 270, 238), (251, 283, 284, 252), (237, 269, 271, 239), (224, 256, 257, 225), (252, 284, 285, 253), (238, 270, 272, 240), (226, 258, 259, 227), (253, 285, 286, 254), (240, 272, 273, 241), (225, 257, 260, 228), (254, 286, 258, 226), (241, 273, 274, 242), (228, 260, 261, 229), (255, 287, 256, 224), (242, 274, 275, 243), (229, 261, 262, 230), (250, 282, 287, 255), (243, 275, 276, 244), (230, 262, 263, 231), (244, 276, 277, 245), (231, 263, 264, 232), (245, 277, 278, 246)])
me_sphere_005.use_remesh_preserve_volume = False
me_sphere_005.use_remesh_preserve_attributes = False
me_sphere_005.use_mirror_vertex_groups = False
me_sphere_005.update()
me_sphere_003 = bpy.data.meshes.new('Sphere.003')
me_sphere_003.from_pydata([(0.08305, -0.05549, -0.04137), (0.08816, -0.05891, -0.02109), (0.08989, -0.06006, 8.239e-09), (0.08816, -0.05891, 0.02109), (0.08305, -0.05549, 0.04137), (0.09228, -0.03822, -0.04137), (0.09796, -0.04058, -0.02109), (0.09988, -0.04137, 8.239e-09), (0.09796, -0.04058, 0.02109), (0.09228, -0.03822, 0.04137), (0.09796, -0.01949, -0.04137), (0.104, -0.02069, -0.02109), (0.106, -0.02109, 8.239e-09), (0.104, -0.02069, 0.02109), (0.09796, -0.01949, 0.04137), (0.09988, -1.786e-08, -0.04137), (0.106, -3.558e-08, -0.02109), (0.106, -3.558e-08, 0.02109), (0.09988, -2.269e-08, 0.04137), (0.09796, 0.01949, -0.04137), (0.104, 0.02069, -0.02109), (0.106, 0.02109, 8.239e-09), (0.104, 0.02069, 0.02109), (0.09796, 0.01949, 0.04137), (0.09228, 0.03822, -0.04137), (0.09796, 0.04058, -0.02109), (0.09988, 0.04137, 8.239e-09), (0.09796, 0.04058, 0.02109), (0.09228, 0.03822, 0.04137), (0.08305, 0.05549, -0.04137), (0.08816, 0.05891, -0.02109), (0.08989, 0.06006, 8.239e-09), (0.08816, 0.05891, 0.02109), (0.08305, 0.05549, 0.04137), (0.08907, -0.02109, 8.239e-09), (0.09081, -3.397e-08, 8.239e-09), (0.08735, -0.02069, 0.02109), (0.08907, -3.558e-08, 0.02109), (0.08907, -3.558e-08, -0.02109), (0.08735, -0.02069, -0.02109), (0.08735, 0.02069, -0.02109), (0.08907, 0.02109, 8.239e-09), (0.08735, 0.02069, 0.02109), (0.0746, -0.05098, -0.03848), (0.07951, -0.05428, -0.01916), (0.08107, -0.05535, 8.239e-09), (0.07951, -0.05428, 0.01916), (0.0746, -0.05098, 0.03848), (0.08344, -0.03456, -0.03847), (0.0889, -0.03682, -0.01915), (0.09064, -0.03754, 8.239e-09), (0.0889, -0.03682, 0.01915), (0.08344, -0.03456, 0.03847), (0.08857, -0.01762, -0.03847), (0.0942, -0.02211, -0.02255), (0.09779, -0.02676, 8.239e-09), (0.0942, -0.02211, 0.02255), (0.08857, -0.01762, 0.03847), (0.09031, -1.786e-08, -0.03847), (0.09783, -3.558e-08, -0.02682), (0.09783, -3.558e-08, 0.02682), (0.09031, -2.269e-08, 0.03847), (0.08857, 0.01762, -0.03847), (0.0942, 0.02211, -0.02255), (0.09779, 0.02676, 8.239e-09), (0.0942, 0.02211, 0.02255), (0.08857, 0.01762, 0.03847), (0.08344, 0.03456, -0.03847), (0.0889, 0.03682, -0.01915), (0.09064, 0.03754, 8.239e-09), (0.0889, 0.03682, 0.01915), (0.08344, 0.03456, 0.03847), (0.0746, 0.05098, -0.03848), (0.07951, 0.05428, -0.01916), (0.08107, 0.05535, 8.239e-09), (0.07951, 0.05428, 0.01916), (0.0746, 0.05098, 0.03848), (0.08194, -0.02811, 8.239e-09), (0.08081, -3.397e-08, 8.239e-09), (0.08106, -0.02613, 0.02664), (0.0819, -3.558e-08, 0.02806), (0.0819, -3.558e-08, -0.02806), (0.08106, -0.02613, -0.02664), (0.08106, 0.02613, -0.02664), (0.08194, 0.02811, 8.239e-09), (0.08106, 0.02613, 0.02664)], [], [(6, 7, 2, 1), (7, 8, 3, 2), (8, 9, 4, 3), (5, 6, 1, 0), (10, 11, 6, 5), (11, 12, 7, 6), (12, 13, 8, 7), (13, 14, 9, 8), (12, 11, 39, 34), (17, 18, 14, 13), (15, 16, 11, 10), (19, 20, 16, 15), (17, 13, 36, 37), (22, 23, 18, 17), (26, 27, 22, 21), (27, 28, 23, 22), (24, 25, 20, 19), (25, 26, 21, 20), (29, 30, 25, 24), (30, 31, 26, 25), (31, 32, 27, 26), (32, 33, 28, 27), (16, 20, 40, 38), (21, 22, 42, 41), (38, 35, 34, 39), (35, 37, 36, 34), (40, 41, 35, 38), (41, 42, 37, 35), (22, 17, 37, 42), (13, 12, 34, 36), (11, 16, 38, 39), (20, 21, 41, 40), (49, 44, 45, 50), (50, 45, 46, 51), (51, 46, 47, 52), (48, 43, 44, 49), (53, 48, 49, 54), (54, 49, 50, 55), (55, 50, 51, 56), (56, 51, 52, 57), (55, 77, 82, 54), (60, 56, 57, 61), (58, 53, 54, 59), (62, 58, 59, 63), (60, 80, 79, 56), (65, 60, 61, 66), (69, 64, 65, 70), (70, 65, 66, 71), (67, 62, 63, 68), (68, 63, 64, 69), (72, 67, 68, 73), (73, 68, 69, 74), (74, 69, 70, 75), (75, 70, 71, 76), (59, 81, 83, 63), (64, 84, 85, 65), (81, 82, 77, 78), (78, 77, 79, 80), (83, 81, 78, 84), (84, 78, 80, 85), (65, 85, 80, 60), (56, 79, 77, 55), (54, 82, 81, 59), (63, 83, 84, 64), (4, 9, 52, 47), (5, 0, 43, 48), (0, 1, 44, 43), (1, 2, 45, 44), (2, 3, 46, 45), (3, 4, 47, 46), (10, 5, 48, 53), (9, 14, 57, 52), (14, 18, 61, 57), (15, 10, 53, 58), (19, 15, 58, 62), (18, 23, 66, 61), (23, 28, 71, 66), (24, 19, 62, 67), (29, 24, 67, 72), (28, 33, 76, 71), (30, 29, 72, 73), (31, 30, 73, 74), (32, 31, 74, 75), (33, 32, 75, 76), (12, 11, 16, 20, 21, 22, 17, 13)])
me_sphere_003.use_remesh_preserve_volume = False
me_sphere_003.use_remesh_preserve_attributes = False
me_sphere_003.use_mirror_vertex_groups = False
me_sphere_003.update()
me_sphere_002 = bpy.data.meshes.new('Sphere.002')
me_sphere_002.from_pydata([(-0.08305, -0.05549, 0.04137), (-0.08816, -0.05891, 0.02109), (-0.08989, -0.06006, 8.239e-09), (-0.08816, -0.05891, -0.02109), (-0.08305, -0.05549, -0.04137), (-0.09228, -0.03822, 0.04137), (-0.09796, -0.04058, 0.02109), (-0.09988, -0.04137, 8.239e-09), (-0.09796, -0.04058, -0.02109), (-0.09228, -0.03822, -0.04137), (-0.09796, -0.01949, 0.04137), (-0.104, -0.02069, 0.02109), (-0.106, -0.02109, 8.239e-09), (-0.104, -0.02069, -0.02109), (-0.09796, -0.01949, -0.04137), (-0.09988, -2.752e-08, 0.04137), (-0.106, -3.357e-09, 0.02109), (-0.106, -3.357e-09, -0.02109), (-0.09988, -2.752e-08, -0.04137), (-0.09796, 0.01949, 0.04137), (-0.104, 0.02069, 0.02109), (-0.106, 0.02109, 8.239e-09), (-0.104, 0.02069, -0.02109), (-0.09796, 0.01949, -0.04137), (-0.09228, 0.03822, 0.04137), (-0.09796, 0.04058, 0.02109), (-0.09988, 0.04137, 8.239e-09), (-0.09796, 0.04058, -0.02109), (-0.09228, 0.03822, -0.04137), (-0.08305, 0.05549, 0.04137), (-0.08816, 0.05891, 0.02109), (-0.08989, 0.06006, 8.239e-09), (-0.08816, 0.05891, -0.02109), (-0.08305, 0.05549, -0.04137), (-0.08735, -0.02069, 0.02109), (-0.08907, -0.02109, 8.239e-09), (-0.08735, -0.02069, -0.02109), (-0.08907, -3.357e-09, 0.02109), (-0.09081, -8.19e-09, 8.239e-09), (-0.08907, -3.357e-09, -0.02109), (-0.08735, 0.02069, 0.02109), (-0.08907, 0.02109, 8.239e-09), (-0.08735, 0.02069, -0.02109), (-0.0746, -0.05098, 0.03848), (-0.07951, -0.05428, 0.01916), (-0.08107, -0.05535, 8.239e-09), (-0.07951, -0.05428, -0.01916), (-0.0746, -0.05098, -0.03848), (-0.08344, -0.03456, 0.03847), (-0.0889, -0.03682, 0.01915), (-0.09064, -0.03754, 8.239e-09), (-0.0889, -0.03682, -0.01915), (-0.08344, -0.03456, -0.03847), (-0.08857, -0.01762, 0.03847), (-0.0942, -0.02211, 0.02255), (-0.09779, -0.02676, 8.239e-09), (-0.0942, -0.02211, -0.02255), (-0.08857, -0.01762, -0.03847), (-0.09031, -2.752e-08, 0.03847), (-0.09783, -3.357e-09, 0.02682), (-0.09783, -3.357e-09, -0.02682), (-0.09031, -2.752e-08, -0.03847), (-0.08857, 0.01762, 0.03847), (-0.0942, 0.02211, 0.02255), (-0.09779, 0.02676, 8.239e-09), (-0.0942, 0.02211, -0.02255), (-0.08857, 0.01762, -0.03847), (-0.08344, 0.03456, 0.03847), (-0.0889, 0.03682, 0.01915), (-0.09064, 0.03754, 8.239e-09), (-0.0889, 0.03682, -0.01915), (-0.08344, 0.03456, -0.03847), (-0.0746, 0.05098, 0.03848), (-0.07951, 0.05428, 0.01916), (-0.08107, 0.05535, 8.239e-09), (-0.07951, 0.05428, -0.01916), (-0.0746, 0.05098, -0.03848), (-0.08106, -0.02613, 0.02664), (-0.08194, -0.02811, 8.239e-09), (-0.08106, -0.02613, -0.02664), (-0.0819, -3.357e-09, 0.02806), (-0.08081, -8.19e-09, 8.239e-09), (-0.0819, -3.357e-09, -0.02806), (-0.08106, 0.02613, 0.02664), (-0.08194, 0.02811, 8.239e-09), (-0.08106, 0.02613, -0.02664)], [], [(21, 22, 42, 41), (20, 21, 41, 40), (4, 3, 8, 9), (1, 0, 5, 6), (2, 1, 6, 7), (3, 2, 7, 8), (6, 5, 10, 11), (7, 6, 11, 12), (8, 7, 12, 13), (9, 8, 13, 14), (14, 13, 17, 18), (11, 10, 15, 16), (22, 17, 39, 42), (17, 13, 36, 39), (16, 15, 19, 20), (18, 17, 22, 23), (20, 19, 24, 25), (21, 20, 25, 26), (22, 21, 26, 27), (23, 22, 27, 28), (26, 25, 30, 31), (27, 26, 31, 32), (28, 27, 32, 33), (25, 24, 29, 30), (35, 34, 37, 38), (36, 35, 38, 39), (38, 37, 40, 41), (39, 38, 41, 42), (11, 16, 37, 34), (12, 11, 34, 35), (16, 20, 40, 37), (13, 12, 35, 36), (64, 84, 85, 65), (63, 83, 84, 64), (47, 52, 51, 46), (44, 49, 48, 43), (45, 50, 49, 44), (46, 51, 50, 45), (49, 54, 53, 48), (50, 55, 54, 49), (51, 56, 55, 50), (52, 57, 56, 51), (57, 61, 60, 56), (54, 59, 58, 53), (65, 85, 82, 60), (60, 82, 79, 56), (59, 63, 62, 58), (61, 66, 65, 60), (63, 68, 67, 62), (64, 69, 68, 63), (65, 70, 69, 64), (66, 71, 70, 65), (69, 74, 73, 68), (70, 75, 74, 69), (71, 76, 75, 70), (68, 73, 72, 67), (78, 81, 80, 77), (79, 82, 81, 78), (81, 84, 83, 80), (82, 85, 84, 81), (54, 77, 80, 59), (55, 78, 77, 54), (59, 80, 83, 63), (56, 79, 78, 55), (0, 1, 44, 43), (1, 2, 45, 44), (2, 3, 46, 45), (3, 4, 47, 46), (4, 9, 52, 47), (5, 0, 43, 48), (10, 5, 48, 53), (9, 14, 57, 52), (14, 18, 61, 57), (15, 10, 53, 58), (19, 15, 58, 62), (18, 23, 66, 61), (23, 28, 71, 66), (24, 19, 62, 67), (30, 29, 72, 73), (31, 30, 73, 74), (32, 31, 74, 75), (33, 32, 75, 76), (28, 33, 76, 71), (29, 24, 67, 72), (16, 20, 21, 22, 17, 13, 12, 11), (54, 55, 56, 60, 65, 64, 63, 59)])
me_sphere_002.use_remesh_preserve_volume = False
me_sphere_002.use_remesh_preserve_attributes = False
me_sphere_002.use_mirror_vertex_groups = False
me_sphere_002.update()

# ---- objects
ob_drone_eye___computer_button = bpy.data.objects.new('Drone eye + computer Button', me_sphere_001)
ob_drone_body = bpy.data.objects.new('Drone Body', me_sphere)
ob_l_roket = bpy.data.objects.new('L Roket', me_sphere_006)
ob_r_roket = bpy.data.objects.new('R Roket', me_sphere_005)
ob_r_wing = bpy.data.objects.new('R wing', me_sphere_003)
ob_l_wing = bpy.data.objects.new('L wing', me_sphere_002)

# ---- transforms, parenting, visibility, modifiers, constraints
ob_drone_eye___computer_button.location = (0.0, 0.0, 0.0)
ob_drone_eye___computer_button.lineart.crease_threshold = 0.0
ob_drone_body.location = (0.0, 0.0, 0.0)
ob_drone_body.lineart.crease_threshold = 0.0
ob_l_roket.location = (0.0, 0.0, 0.0)
ob_l_roket.lineart.crease_threshold = 0.0
ob_r_roket.location = (0.0, 0.0, 0.0)
ob_r_roket.lineart.crease_threshold = 0.0
ob_r_wing.location = (0.0, 0.0, 0.0)
ob_r_wing.lineart.crease_threshold = 0.0
ob_l_wing.location = (0.0, 0.0, 0.0)
ob_l_wing.lineart.crease_threshold = 0.0

# ---- collection membership
col_collection_1.objects.link(ob_drone_eye___computer_button)
col_collection_1.objects.link(ob_drone_body)
col_collection_2.objects.link(ob_l_roket)
col_collection_2.objects.link(ob_r_roket)
col_collection_2.objects.link(ob_r_wing)
col_collection_2.objects.link(ob_l_wing)

# ---- scene / render settings (as saved in the file)
scene.frame_start = 1; scene.frame_end = 250; scene.frame_set(1)
scene.render.engine = 'BLENDER_EEVEE_NEXT'
scene.render.resolution_percentage = 50
scene.render.dither_intensity = 0.0
scene.cycles.use_denoising = False
scene.cycles.samples = 128
scene.cycles.sampling_pattern = 'TABULATED_SOBOL'
scene.cycles.use_adaptive_sampling = False
scene.cycles.use_light_tree = False
scene.cycles.blur_glossy = 0.0
scene.cycles.sample_clamp_indirect = 0.0
scene.view_settings.view_transform = 'Standard'
bpy.context.view_layer.update()

# ---- added for rendering (the .blend has no active camera and no usable light): camera, sun
cam_auto = bpy.data.cameras.new('AutoCamera')
cam_auto.lens = 50.0
cam_auto.sensor_width = 36.0
cam_auto.clip_end = 1000.0
ob_auto_camera = bpy.data.objects.new('AutoCamera', cam_auto)
scene.collection.objects.link(ob_auto_camera)
ob_auto_camera.location = (0.375494, -0.450593, 0.325396)
ob_auto_camera.rotation_euler = (1.09748, -7.21219e-08, 0.694738)
scene.camera = ob_auto_camera
light_auto_sun = bpy.data.lights.new('AutoSun', 'SUN')
light_auto_sun.energy = 3.0
light_auto_sun.angle = 0.0523599
ob_auto_sun = bpy.data.objects.new('AutoSun', light_auto_sun)
scene.collection.objects.link(ob_auto_sun)
ob_auto_sun.rotation_euler = (0.872665, 0.174533, 0.523599)
bpy.context.view_layer.update()
